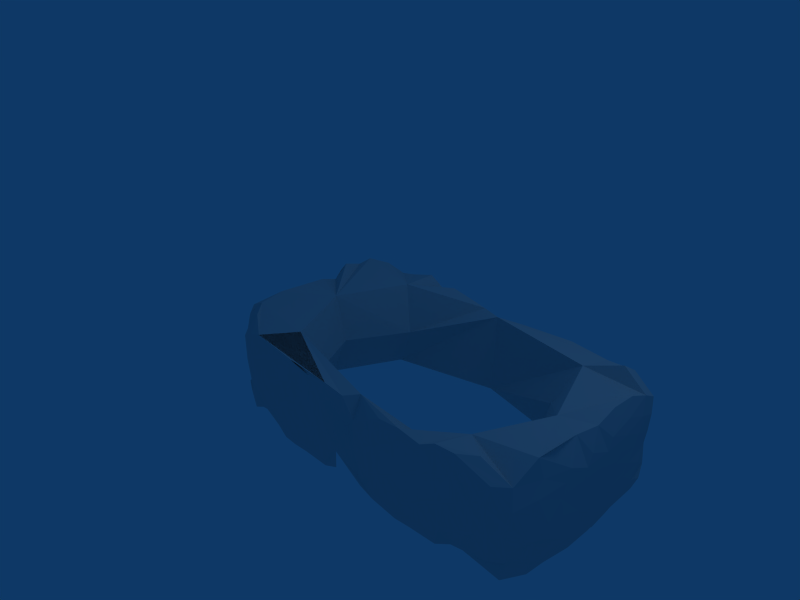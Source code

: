 # Source: boxthing.blend  (saved by Blender 2.49.2; exported with 4.5.12 LTS)
import bpy
from mathutils import Matrix  # noqa: F401  (used for matrix-valued properties, if any)

bpy.ops.wm.read_factory_settings(use_empty=True)
scene = bpy.context.scene
scene.name = 'Scene'

# ---- collections
col_collection_1 = bpy.data.collections.new('Collection 1'); scene.collection.children.link(col_collection_1)

# ---- materials (node trees are filled in below, after node groups)
mat_material = bpy.data.materials.new('Material')
mat_material.alpha_threshold = 0.0
mat_material.roughness = 0.5
mat_material.line_color = (0.0, 0.0, 0.0, 1.0)

# ---- node groups
ng_auto_smooth = bpy.data.node_groups.new('Auto Smooth', 'GeometryNodeTree')
_s = ng_auto_smooth.interface.new_socket(name='Geometry', in_out='OUTPUT', socket_type='NodeSocketGeometry')
_s = ng_auto_smooth.interface.new_socket(name='Geometry', in_out='INPUT', socket_type='NodeSocketGeometry')
_s = ng_auto_smooth.interface.new_socket(name='Angle', in_out='INPUT', socket_type='NodeSocketFloat')
_s.subtype = 'ANGLE'
_s.min_value = 0.0
_s.max_value = 3.142
ng_auto_smooth.is_modifier = True
_N = ng_auto_smooth.nodes; _L = ng_auto_smooth.links
n0 = _N.new('NodeGroupOutput'); n0.name = 'Group Output'; n0.location = (480, -100)
n1 = _N.new('NodeGroupInput'); n1.name = 'Group Input'; n1.location = (-420, -300)
n2 = _N.new('NodeGroupInput'); n2.name = 'Group Input.001'; n2.location = (-60, -100)
n3 = _N.new('GeometryNodeSetShadeSmooth'); n3.name = 'Set Shade Smooth'; n3.location = (120, -100)
n3.domain = 'EDGE'
n4 = _N.new('GeometryNodeSetShadeSmooth'); n4.name = 'Set Shade Smooth.001'; n4.location = (300, -100)
n5 = _N.new('GeometryNodeInputMeshEdgeAngle'); n5.name = 'Edge Angle'; n5.location = (-420, -220)
n6 = _N.new('GeometryNodeInputEdgeSmooth'); n6.name = 'Is Edge Smooth'; n6.location = (-60, -160)
n7 = _N.new('GeometryNodeInputShadeSmooth'); n7.name = 'Is Face Smooth'; n7.location = (-240, -340)
n8 = _N.new('FunctionNodeBooleanMath'); n8.name = 'Boolean Math'; n8.location = (-60, -220)
n9 = _N.new('FunctionNodeCompare'); n9.name = 'Compare'; n9.location = (-240, -180)
n9.operation = 'LESS_EQUAL'
_L.new(n5.outputs[0], n9.inputs[0])
_L.new(n4.outputs[0], n0.inputs[0])
_L.new(n1.outputs[1], n9.inputs[1])
_L.new(n9.outputs[0], n8.inputs[0])
_L.new(n7.outputs[0], n8.inputs[1])
_L.new(n2.outputs[0], n3.inputs[0])
_L.new(n6.outputs[0], n3.inputs[1])
_L.new(n3.outputs[0], n4.inputs[0])
_L.new(n8.outputs[0], n3.inputs[2])
n0.is_active_output = True

# ---- material node trees

# ---- world
world_world = bpy.data.worlds.new('World'); scene.world = world_world
world_world.color = (0.05656, 0.2208, 0.4)
world_world.use_sun_shadow = False
world_world.sun_shadow_jitter_overblur = 0.0
world_world.cycles.sampling_method = 'MANUAL'
world_world.cycles.sample_map_resolution = 256

# ---- cameras
cam_camera = bpy.data.cameras.new('Camera')
cam_camera.passepartout_alpha = 0.2
cam_camera.clip_end = 100.0
cam_camera.lens = 35.0
cam_camera.ortho_scale = 7.314
cam_camera.show_passepartout = False
cam_camera.show_safe_areas = True
cam_camera.dof.focus_distance = 0.0
cam_camera.dof.aperture_fstop = 128.0

# ---- lights
light_spot = bpy.data.lights.new('Spot', 'POINT')
light_spot.transmission_factor = 0.0
light_spot.cutoff_distance = 30.0
light_spot.energy = 100.0
light_spot.shadow_buffer_clip_start = 1.001
light_spot.shadow_soft_size = 1.0
light_spot.shadow_maximum_resolution = 0.006
light_spot.use_absolute_resolution = True
light_spot.cycles.use_multiple_importance_sampling = False

# ---- meshes
me_cover = bpy.data.meshes.new('cover')
me_cover.from_pydata([(-0.784, -1.375, -0.8089), (-0.6863, -1.639, -0.7664), (-0.7996, -1.136, -0.7985), (-0.7347, -1.73, -0.5007), (-0.8478, -1.248, -0.551), (-0.8393, -0.9931, -0.6729), (-0.4533, -1.841, -0.7473), (-0.8183, -1.502, -0.4179), (-0.8004, -0.719, -0.7576), (-0.8592, -1.155, -0.4093), (-0.8577, -0.8846, -0.5335), (-0.487, -1.863, -0.4861), (-0.8158, -1.534, -0.09844), (-0.8529, -1.326, -0.1621), (-0.8659, -1.058, -0.2737), (-0.2645, -1.846, -0.6566), (-0.7393, -0.4634, -0.7686), (-0.8664, -0.7827, -0.3978), (-0.8569, -0.5136, -0.5269), (-0.8584, -1.242, -0.0248), (-0.316, -1.938, -0.3622), (-0.6878, -0.2314, -0.8491), (-0.8678, -0.9665, -0.1433), (-0.869, -0.6878, -0.2682), (-0.7032, 0.01932, -0.9184), (-0.8667, -0.4103, -0.3947), (-0.8362, -1.426, 0.2278), (-0.8622, -1.157, 0.1138), (-0.7542, -1.667, 0.3024), (-0.8567, -0.1381, -0.5242), (-0.4491, -1.903, 0.04231), (0.09601, -1.865, -0.7496), (-0.8684, -0.8781, -0.01205), (-0.179, -1.965, -0.2341), (-0.8695, -0.5982, -0.1381), (0.02444, -1.967, -0.4918), (-0.8266, 0.1255, -0.6542), (-0.7002, 0.2321, -0.8768), (-0.8403, -1.357, 0.3834), (-0.8691, -0.3186, -0.2639), (0.03209, -1.592, -0.6947), (-0.78, -1.592, 0.4873), (-0.8595, -1.086, 0.262), (-0.8654, -0.04077, -0.3912), (-0.4069, -0.53, -0.7163), (-0.8662, -0.802, 0.1336), (0.3488, -1.927, -0.79), (-0.8688, -0.5192, 0.006248), (-0.2491, -1.957, 0.1505), (-0.4504, -1.899, 0.4055), (-0.8489, 0.2252, -0.5174), (-0.01909, -1.981, -0.1324), (-0.7626, -1.526, 0.6152), (0.1806, -1.979, -0.4112), (-0.8692, -0.237, -0.1205), (-0.8366, -1.053, 0.4444), (-0.8536, -0.7515, 0.3218), (-0.8665, 0.04592, -0.2531), (-0.8641, -0.4576, 0.1931), (-0.7933, 0.462, -0.5969), (-0.6458, -1.471, 0.6636), (0.5777, -1.948, -0.7721), (-0.2798, -1.897, 0.493), (-0.08175, -1.967, 0.2489), (0.1298, -1.986, -0.03129), (0.3314, -1.985, -0.3195), (-0.8677, -0.1649, 0.06521), (-0.7804, -1.046, 0.644), (-0.424, -1.7, 0.6467), (-0.524, 0.4506, -0.8439), (-0.8151, -0.7123, 0.5451), (-0.865, 0.1597, -0.07154), (-0.8513, 0.3772, -0.2444), (-0.8477, -0.4046, 0.4245), (-0.1086, -1.899, 0.5457), (0.07722, -1.969, 0.3301), (0.2762, -1.987, 0.0608), (0.4801, -1.987, -0.2296), (0.6648, -1.975, -0.5162), (0.823, -1.953, -0.749), (-0.6052, 0.6606, -0.7707), (-0.8621, -0.1124, 0.3008), (-0.7911, 0.6303, -0.3999), (-0.717, -0.6072, 0.6498), (-0.8622, 0.1769, 0.1849), (0.2464, -1.972, 0.3981), (0.4244, -1.988, 0.1492), (0.9624, -1.962, -0.6762), (0.6239, -1.989, -0.1344), (0.8145, -1.98, -0.422), (-0.8059, -0.3223, 0.5851), (-0.8203, 0.5997, -0.1719), (-0.8464, -0.04396, 0.4817), (-0.8396, 0.4465, 0.09886), (0.3611, -1.367, -0.05616), (-0.8543, 0.2333, 0.371), (0.5733, -1.988, 0.2383), (0.7624, -1.99, -0.03435), (1.199, -1.943, -0.762), (0.959, -1.984, -0.322), (-0.09091, -0.5068, -0.08166), (0.4673, -1.977, 0.4652), (-0.8145, 0.03726, 0.6086), (-0.6943, 0.8014, -0.3127), (0.1627, -1.443, 0.5209), (-0.5375, 0.8576, -0.5759), (-0.8255, 0.4837, 0.3003), (-0.7521, 0.7273, -0.04778), (0.8987, -1.989, 0.05591), (1.104, -1.984, -0.2303), (-0.3295, -0.4554, 0.5233), (-0.2935, 0.7786, -0.775), (1.386, -1.92, -0.6981), (-0.7854, 0.119, 0.699), (0.6862, -1.979, 0.5478), (1.046, -1.985, 0.1465), (-0.8013, 0.3966, 0.6075), (1.253, -1.974, -0.1378), (1.438, -1.948, -0.4161), (-0.7795, 0.6306, 0.4252), (0.08281, 0.3937, -0.6942), (-0.2701, 0.9091, -0.6866), (1.027, -1.976, 0.4793), (1.191, -1.971, 0.2363), (-0.6677, 0.823, 0.1568), (1.408, -1.945, -0.04536), (1.588, -1.959, -0.3276), (-0.5162, 0.8932, -0.1074), (1.825, -1.916, -0.7189), (-0.706, 0.5245, 0.688), (-0.0631, 0.8935, -0.8149), (1.316, -1.941, 0.2964), (-0.6893, 0.7368, 0.5446), (-0.2808, 0.9537, -0.4259), (1.744, -1.94, -0.2464), (1.919, -1.964, -0.519), (1.326, -1.97, 0.5168), (2.072, -1.948, -0.7462), (1.608, -1.897, 0.02569), (1.509, -1.622, 0.04392), (-0.4616, 0.9285, 0.1476), (2.063, -1.977, -0.4289), (-0.2872, 0.9605, -0.1091), (1.622, -1.954, 0.4678), (1.785, -1.948, 0.2101), (-0.1015, 0.9753, -0.3826), (0.1727, 0.9271, -0.8071), (-0.4292, 0.6467, 0.6606), (2.005, -1.978, -0.0457), (2.209, -1.988, -0.3249), (2.467, -1.958, -0.7781), (-0.4041, 0.9243, 0.4142), (0.3552, 0.3277, -0.09216), (2.146, -1.989, 0.05428), (1.77, -1.802, 0.4883), (-0.2604, 0.9679, 0.1839), (2.356, -1.991, -0.2312), (2.542, -1.981, -0.5175), (-0.0975, 0.9829, -0.07101), (2.701, -1.956, -0.7534), (2.095, -1.978, 0.3886), (0.06976, 0.9839, -0.33), (2.294, -1.989, 0.1477), (2.5, -1.992, -0.1347), (2.691, -1.984, -0.4224), (0.4363, 0.9392, -0.7842), (0.1013, 0.5212, 0.5256), (2.839, -1.963, -0.6777), (2.255, -1.962, 0.4751), (-0.1734, 0.9306, 0.4623), (2.431, -1.986, 0.2415), (-0.07202, 0.9755, 0.235), (0.07104, 0.9878, -0.01527), (2.637, -1.991, -0.03382), (0.2268, 0.9878, -0.267), (2.835, -1.985, -0.322), (0.3842, 0.9778, -0.5097), (3.067, -1.925, -0.7664), (2.773, -1.99, 0.0568), (2.578, -1.979, 0.5253), (2.979, -1.984, -0.2298), (0.1027, 0.9771, 0.2841), (3.148, -1.952, -0.511), (0.7152, 0.9333, -0.8156), (0.2317, 0.9886, 0.04343), (0.05828, 0.9412, 0.4867), (0.3828, 0.9895, -0.2054), (2.92, -1.989, 0.1485), (3.226, -1.848, -0.7163), (0.5359, 0.9821, -0.4522), (3.124, -1.985, -0.1349), (3.305, -1.956, -0.422), (2.89, -1.981, 0.4889), (3.101, -1.582, -0.6528), (3.059, -1.988, 0.2425), (3.407, -1.851, -0.672), (0.1979, 0.9311, 0.5726), (0.3835, 0.9886, 0.1007), (3.263, -1.987, -0.03636), (0.5384, 0.9901, -0.1443), (3.455, -1.97, -0.3255), (0.6954, 0.9839, -0.3938), (0.9582, 0.9255, -0.7982), (3.091, -1.965, 0.5991), (2.857, -1.384, -0.0508), (3.403, -1.984, 0.04463), (0.4407, 0.9747, 0.3727), (3.609, -1.962, -0.2494), (0.5416, 0.9876, 0.1582), (3.359, -1.979, 0.371), (3.768, -1.897, -0.535), (0.6944, 0.9899, -0.08269), (3.558, -1.969, 0.109), (3.336, -1.938, 0.5965), (3.825, -1.742, -0.8661), (0.8559, 0.9842, -0.3323), (3.764, -1.917, -0.203), (3.708, -1.941, 0.1622), (1.23, 0.8982, -0.7495), (0.6185, 0.9661, 0.4888), (3.154, -1.479, 0.4994), (3.927, -1.782, -0.5372), (0.8449, 0.9884, -0.02092), (3.539, -1.787, 0.5972), (3.912, -1.843, -0.1555), (1.01, 0.9843, -0.2673), (3.761, -1.884, 0.408), (1.169, 0.9707, -0.5047), (0.8273, 0.9801, 0.2879), (3.962, -1.818, -0.02109), (3.954, -1.455, -0.891), (4.039, -1.658, -0.5033), (1.555, 0.7505, -0.6892), (1.007, 0.9815, 0.04559), (3.976, -1.799, 0.161), (1.174, 0.9742, -0.2056), (4.055, -1.616, -0.2908), (3.928, -1.748, 0.4123), (1.326, 0.9671, -0.4471), (1.022, 0.9724, 0.3418), (4.078, -1.351, -0.7047), (1.182, 0.9628, 0.1074), (4.111, -1.395, -0.3271), (3.943, -1.052, -0.8859), (1.493, 0.954, -0.3995), (4.068, -1.514, 0.207), (4.107, -1.277, -0.5761), (1.752, 0.8813, -0.7644), (1.215, 0.9559, 0.389), (4.114, -1.372, -0.1418), (1.365, 0.9294, 0.1697), (3.54, -0.6361, -0.7175), (3.991, -1.451, 0.6487), (4.044, -1.419, 0.402), (4.126, -1.175, -0.4783), (3.294, -0.5618, -0.08651), (1.609, 0.9371, -0.1289), (4.13, -1.142, -0.1745), (1.553, 0.8307, 0.4178), (4.014, -0.8074, -0.9133), (4.121, -1.179, 0.05412), (1.631, 0.9186, 0.0788), (4.029, -1.21, 0.6762), (4.118, -1.134, 0.2315), (4.126, -0.8965, -0.6171), (1.999, 0.9253, -0.7707), (1.894, 0.9292, -0.4609), (3.886, -0.5587, -0.9064), (4.117, -1.049, 0.3711), (4.134, -0.8711, -0.2743), (1.786, 0.9624, 0.1032), (1.899, 0.9416, -0.1371), (3.567, -0.5733, 0.5025), (4.133, -0.8482, 0.09264), (4.107, -0.601, -0.7424), (4.0, -0.8429, 0.6148), (2.29, 0.8972, -0.8157), (2.077, 0.965, -0.4184), (4.131, -0.7755, 0.2346), (2.866, 0.3248, -0.1107), (4.133, -0.5912, -0.3935), (1.905, 0.9603, 0.3833), (4.005, -0.3356, -0.9295), (1.951, 0.9839, 0.1446), (4.121, -0.6926, 0.3676), (2.094, 0.9811, -0.09886), (4.135, -0.5669, -0.03608), (2.254, 0.9806, -0.3699), (4.134, -0.4952, 0.1052), (4.048, -0.5316, 0.5965), (4.106, -0.2821, -0.7055), (2.521, 0.9281, -0.7346), (3.145, 0.47, -0.7679), (2.257, 0.9891, -0.04096), (4.134, -0.3211, -0.3243), (4.131, -0.4112, 0.24), (2.419, 0.9847, -0.311), (2.272, 0.9896, 0.2601), (4.119, -0.3286, 0.3807), (2.593, 0.9626, -0.5774), (3.969, 0.04648, -0.9242), (2.417, 0.9908, 0.02175), (2.792, 0.9075, -0.7915), (4.134, -0.2155, -0.02348), (2.575, 0.9873, -0.2434), (2.438, 1.04, 0.1956), (4.025, -0.1987, 0.6502), (4.11, -0.008134, -0.6302), (3.055, 0.8029, -0.8322), (4.132, -0.1299, 0.1127), (3.157, 0.4881, 0.4933), (2.743, 0.9702, -0.5051), (3.656, 0.4072, -0.9215), (2.574, 0.9907, 0.08747), (4.132, -0.02187, -0.3096), (4.125, -0.04967, 0.2613), (2.729, 0.9895, -0.1706), (3.983, 0.2611, -0.8756), (4.13, 0.06209, -0.1602), (2.652, 0.983, 0.4257), (2.722, 0.9898, 0.1547), (2.892, 0.9796, -0.4274), (4.098, 0.02479, 0.4432), (3.256, 0.8271, -0.8182), (4.118, 0.203, -0.4896), (2.882, 0.9906, -0.09248), (3.715, 0.5586, -0.9006), (4.123, 0.1549, -0.01627), (4.032, 0.1293, 0.6438), (4.072, 0.3099, -0.712), (2.854, 0.9874, 0.2376), (3.042, 0.9867, -0.3447), (4.119, 0.2294, 0.1415), (3.034, 0.9902, -0.01142), (4.106, 0.3351, -0.3178), (3.325, 0.9328, -0.7382), (3.038, 0.9818, 0.3093), (3.683, 0.512, 0.7126), (4.104, 0.2949, 0.3329), (4.086, 0.4452, -0.6194), (3.197, 0.9883, -0.2644), (3.598, 0.8239, -0.8567), (3.944, 0.6113, -0.8237), (4.074, 0.4547, -0.1517), (3.198, 0.9872, 0.07104), (4.057, 0.3824, 0.5474), (3.205, 0.9588, 0.3935), (3.354, 0.9769, -0.508), (3.36, 0.9847, -0.1806), (4.078, 0.5069, 0.03163), (3.366, 0.9735, 0.1638), (3.518, 0.9717, -0.4287), (3.811, 0.8232, -0.7946), (4.074, 0.5488, 0.2282), (3.683, 0.7682, 0.5401), (3.942, 0.778, -0.6644), (3.548, 0.9311, 0.2483), (3.539, 0.9631, -0.08769), (4.037, 0.6074, 0.42), (3.696, 0.9324, -0.341), (3.907, 0.7893, -0.2756), (3.953, 0.7614, -0.03221), (3.75, 0.893, 0.01826), (3.766, 0.8699, 0.302), (3.969, 0.758, 0.1934)], [], [(251, 267, 259, 243), (312, 326, 317, 300), (312, 292, 326), (354, 310, 337), (237, 220, 223), (364, 358, 353), (300, 317, 329, 307), (260, 257, 269), (249, 257, 260, 245), (269, 264, 274, 280), (254, 264, 269, 257), (107, 106, 119, 124), (91, 82, 72), (80, 59, 82), (256, 235, 241, 250), (124, 127, 107), (94, 40, 44, 100), (44, 120, 152, 100), (152, 166, 110, 100), (110, 104, 94, 100), (251, 193, 204, 255), (204, 220, 272, 255), (272, 310, 279, 255), (279, 292, 251, 255), (185, 181, 171, 169), (196, 206, 181, 185), (151, 155, 140), (172, 171, 181, 184), (142, 140, 155, 158), (184, 186, 174, 172), (208, 206, 219, 228), (197, 181, 206, 208), (228, 233, 222, 208), (208, 211, 199, 197), (248, 250, 241, 239), (256, 250, 261), (225, 222, 233, 235), (127, 133, 121, 107), (158, 161, 145, 142), (146, 145, 161, 165), (176, 174, 186, 189), (201, 199, 211, 215), (189, 183, 165, 176), (215, 218, 202, 201), (235, 238, 227, 225), (218, 227, 238, 232), (271, 270, 283, 285), (293, 281, 297, 301), (313, 305, 320), (316, 313, 320, 325), (304, 301, 313, 316), (330, 319, 336), (350, 346, 356), (344, 336, 346, 350), (336, 344, 333, 330), (357, 350, 356, 362), (348, 344, 350, 357), (340, 333, 344, 348), (359, 357, 362, 360), (364, 361, 362, 363), (360, 362, 361), (266, 256, 271, 277), (247, 244, 265), (277, 276, 265, 266), (287, 285, 293, 296), (321, 316, 325, 331), (316, 321, 311, 304), (296, 299, 291, 287), (351, 348, 357, 359), (348, 351, 347, 340), (323, 321, 331, 335), (302, 311, 321, 323), (355, 359, 360), (352, 351, 359, 355), (335, 347, 351, 352), (37, 59, 80, 69), (24, 36, 37), (36, 50, 59, 37), (50, 72, 82, 59), (57, 71, 72, 50), (29, 43, 50, 36), (21, 29, 36, 24), (43, 57, 50), (39, 54, 57, 43), (18, 25, 29, 21), (8, 18, 21, 16), (25, 39, 43, 29), (23, 34, 39, 25), (93, 106, 107), (72, 93, 107, 91), (71, 84, 93, 72), (84, 95, 106, 93), (132, 140, 124, 119), (116, 129, 132, 119), (95, 116, 119, 106), (54, 66, 71, 57), (66, 81, 84, 71), (47, 58, 66, 54), (34, 47, 54, 39), (81, 92, 95, 84), (102, 113, 116, 95), (58, 73, 81, 66), (73, 90, 92, 81), (70, 83, 90, 73), (0, 4, 5, 2), (10, 17, 18, 8), (5, 10, 8), (17, 23, 25, 18), (14, 22, 23, 17), (4, 9, 10, 5), (9, 14, 17, 10), (7, 13, 14, 9), (4, 0, 1, 7), (3, 7, 1), (32, 45, 47, 34), (22, 32, 34, 23), (45, 56, 58, 47), (42, 55, 56, 45), (19, 27, 32, 22), (13, 19, 22, 14), (27, 42, 45, 32), (26, 38, 42, 27), (56, 70, 73, 58), (55, 67, 70, 56), (38, 52, 55, 42), (12, 26, 27, 19), (41, 52, 38), (41, 68, 60, 52), (6, 15, 11, 1), (31, 46, 53, 35), (46, 61, 65, 53), (51, 33, 35, 53), (64, 51, 53, 65), (79, 87, 89, 78), (87, 98, 99, 89), (88, 77, 78, 89), (97, 88, 89, 99), (118, 128, 126), (117, 109, 112, 118), (125, 117, 118, 126), (30, 12, 7, 20), (30, 48, 49, 28), (48, 30, 33, 51), (63, 48, 51, 64), (76, 86, 85, 75), (62, 49, 48, 63), (86, 96, 101, 85), (74, 75, 85), (86, 76, 77, 88), (96, 86, 88, 97), (108, 115, 114, 96), (115, 108, 109, 117), (123, 115, 117, 125), (138, 136, 131), (122, 114, 115, 123), (114, 101, 96), (138, 144, 143, 136), (137, 150, 149, 141), (134, 135, 141), (148, 134, 141, 149), (159, 167, 164, 157), (167, 177, 175, 164), (163, 156, 157, 164), (173, 163, 164, 175), (188, 195, 191, 182), (195, 200, 191), (190, 180, 182, 191), (198, 190, 191, 200), (216, 207, 210, 221), (144, 138, 134, 148), (153, 162, 160, 144), (162, 153, 156, 163), (170, 162, 163, 173), (178, 187, 179, 170), (168, 160, 162, 170), (154, 143, 144, 160), (168, 154, 160), (187, 194, 192, 179), (179, 168, 170), (187, 178, 180, 190), (194, 187, 190, 198), (205, 212, 209, 194), (212, 205, 207, 216), (217, 224, 229), (203, 192, 194, 209), (217, 226, 213), (234, 237, 226), (230, 221, 214), (240, 231, 221, 230), (236, 229, 224), (254, 242, 236, 246), (243, 240, 230), (259, 246, 240, 243), (274, 264, 259, 267), (264, 254, 246, 259), (234, 229, 236), (245, 234, 249), (263, 253, 245, 260), (273, 263, 260, 269), (278, 268, 263, 273), (286, 273, 269, 280), (288, 278, 273, 286), (295, 284, 278, 288), (268, 252, 253, 263), (275, 262, 252, 268), (324, 314, 307), (334, 318, 314, 324), (355, 342, 352), (355, 334, 324, 339), (360, 343, 334, 355), (294, 286, 280), (303, 288, 286, 294), (309, 295, 288, 303), (315, 298, 295, 309), (318, 303, 294, 314), (327, 309, 303, 318), (332, 315, 309, 327), (338, 322, 315, 332), (322, 298, 315), (345, 328, 322, 338), (343, 327, 318, 334), (349, 332, 327, 343), (353, 338, 332, 349), (361, 349, 343, 360), (364, 353, 349, 361), (21, 44, 16), (127, 124, 140, 142), (184, 181, 197), (228, 219, 239), (186, 184, 197, 199), (233, 228, 239, 241), (235, 233, 241), (80, 82, 103, 105), (133, 127, 142, 145), (121, 133, 145, 146), (189, 186, 199, 201), (183, 189, 201, 202), (232, 238, 244, 247), (261, 258, 270), (256, 261, 270, 271), (301, 297, 305, 313), (356, 346, 363), (362, 356, 363), (277, 271, 285, 287), (276, 277, 287, 291), (28, 41, 38, 26), (75, 63, 64, 76), (74, 62, 63, 75), (96, 97, 108), (131, 123, 125, 138), (224, 216, 221), (144, 148, 153), (170, 173, 178), (194, 198, 205), (217, 212, 216, 224), (236, 224, 221, 231), (246, 236, 231, 240), (249, 234, 236, 242), (252, 237, 253), (326, 292, 323, 341), (158, 155, 171, 172), (211, 208, 222), (105, 103, 107, 121), (165, 161, 174, 176), (218, 215, 225, 227), (285, 283, 281, 293), (325, 320, 330, 333), (299, 296, 304, 311), (335, 331, 340, 347), (33, 20, 15, 35), (77, 65, 61, 78), (109, 99, 98, 112), (134, 126, 128, 135), (156, 149, 150, 157), (180, 175, 177, 182), (207, 200, 195, 210), (213, 203, 209), (155, 151, 169, 171), (320, 305, 319, 330), (7, 9, 4), (78, 61, 79), (157, 150, 159), (182, 177, 188), (213, 209, 212, 217), (215, 211, 222, 225), (161, 158, 172, 174), (296, 293, 301, 304), (331, 325, 333, 340), (138, 125, 126, 134), (108, 97, 99, 109), (30, 20, 33), (76, 64, 65, 77), (153, 148, 149, 156), (178, 173, 175, 180), (205, 198, 200, 207), (364, 363, 354, 358), (342, 329, 317, 326), (82, 91, 107, 103), (7, 3, 1, 11), (342, 326, 341, 352), (265, 244, 256, 266), (5, 8, 16, 44), (353, 358, 345, 338), (298, 322, 328, 306), (298, 306, 289), (229, 234, 226, 217), (177, 167, 159), (52, 60, 67, 55), (110, 92, 90, 83), (129, 147, 132), (354, 363, 346, 310), (111, 120, 69, 80), (132, 147, 151, 140), (328, 345, 272), (319, 281, 258), (129, 116, 110), (110, 83, 67), (183, 202, 120), (247, 265, 232), (265, 276, 232), (291, 232, 276), (291, 302, 232), (31, 40, 46), (85, 101, 114, 74), (179, 154, 168), (220, 237, 252, 272), (252, 262, 275, 272), (223, 220, 203, 213), (136, 114, 74, 104), (289, 306, 328, 272), (345, 337, 310, 272), (346, 319, 258, 310), (219, 166, 248, 239), (92, 110, 116, 113), (129, 110, 166, 147), (67, 60, 104, 110), (69, 120, 24, 37), (24, 120, 44, 21), (111, 130, 146, 120), (202, 218, 232, 120), (292, 232, 302, 308), (44, 40, 2, 5), (1, 0, 2, 40), (46, 40, 79, 61), (188, 177, 159, 193), (159, 150, 137, 193), (230, 193, 251, 243), (267, 251, 300, 282), (300, 251, 292, 312), (169, 166, 196, 185), (195, 188, 193), (143, 154, 104, 136), (146, 165, 183, 120), (98, 40, 118, 112), (137, 128, 118, 193), (193, 118, 139), (279, 232, 292), (292, 308, 302, 323), (95, 92, 113, 102), (19, 13, 7, 12), (15, 20, 7, 11), (339, 324, 307, 329), (60, 68, 74, 104), (136, 122, 123, 131), (248, 166, 152, 258), (179, 220, 204, 154), (234, 245, 253, 237), (237, 223, 213, 226), (141, 135, 128, 137), (291, 299, 311, 302), (121, 111, 80, 105), (203, 220, 179, 192), (136, 104, 74, 122), (230, 214, 195, 193), (166, 169, 151, 147), (26, 12, 30, 28), (35, 15, 40, 31), (15, 6, 1, 40), (337, 345, 358, 354), (295, 298, 289, 284), (329, 342, 355, 339), (290, 307, 314, 294), (294, 280, 274, 290), (307, 290, 282, 300), (267, 282, 290, 274), (278, 284, 275, 268), (257, 249, 242, 254), (221, 210, 195, 214), (87, 79, 40, 98), (68, 41, 28, 49), (323, 335, 352, 341), (270, 258, 281, 283), (256, 244, 238, 235), (250, 248, 258, 261), (206, 196, 166, 219), (154, 139, 193, 204), (94, 139, 118, 40), (120, 232, 258, 152), (232, 279, 310, 258), (49, 62, 74, 68), (284, 289, 272, 275), (146, 130, 111, 121), (139, 154, 104), (94, 104, 139), (319, 346, 336), (281, 319, 297), (297, 319, 305)])
_uv = me_cover.uv_layers.new(name='UVTex')
_uv.uv.foreach_set('vector', [0.3611, 0.1176, 0.324, 0.1113, 0.3218, 0.08216, 0.3386, 0.0615, 0.3068, 0.2136, 0.2953, 0.2257, 0.282, 0.186, 0.2917, 0.1661, 0.3068, 0.2136, 0.3537, 0.2402, 0.2953, 0.2257, 0.5879, 0.5549, 0.619, 0.5011, 0.6148, 0.5562, 0.9484, 0.4331, 0.8673, 0.4094, 0.9182, 0.4061, 0.6885, 0.6027, 0.7115, 0.6181, 0.6916, 0.6232, 0.5715, 0.6737, 0.577, 0.6513, 0.594, 0.6456, 0.6017, 0.6783, 0.6694, 0.8013, 0.6459, 0.7967, 0.6363, 0.7684, 0.6487, 0.8209, 0.6459, 0.7967, 0.6694, 0.8013, 0.6843, 0.8371, 0.6363, 0.7684, 0.6009, 0.7702, 0.5887, 0.7395, 0.6247, 0.7391, 0.6145, 0.7994, 0.6009, 0.7702, 0.6363, 0.7684, 0.6459, 0.7967, 0.7124, 0.3187, 0.7497, 0.2941, 0.7615, 0.3103, 0.7322, 0.3303, 0.7008, 0.3043, 0.677, 0.3068, 0.6944, 0.2806, 0.637, 0.3101, 0.6574, 0.2884, 0.677, 0.3068, 0.1754, 0.9694, 0.1681, 0.9237, 0.2003, 0.925, 0.2064, 0.9443, 0.01432, 0.8295, 0.02385, 0.8594, 0.001778, 0.8491, 0.5095, 0.8535, 0.4435, 0.8808, 0.4415, 0.7761, 0.507, 0.7699, 0.4415, 0.7761, 0.4441, 0.6742, 0.5063, 0.6777, 0.507, 0.7699, 0.5063, 0.6777, 0.57, 0.6611, 0.5694, 0.7678, 0.507, 0.7699, 0.5694, 0.7678, 0.569, 0.864, 0.5095, 0.8535, 0.507, 0.7699, 0.7913, 0.2192, 0.8011, 0.1165, 0.8656, 0.1345, 0.8586, 0.2243, 0.8656, 0.1345, 0.919, 0.1274, 0.9163, 0.2256, 0.8586, 0.2243, 0.9163, 0.2256, 0.9208, 0.332, 0.8615, 0.3124, 0.8586, 0.2243, 0.8615, 0.3124, 0.7914, 0.3304, 0.7913, 0.2192, 0.8586, 0.2243, 0.09418, 0.8106, 0.0943, 0.8321, 0.07564, 0.8334, 0.07032, 0.8082, 0.2492, 0.823, 0.2285, 0.8479, 0.2198, 0.8125, 0.2406, 0.8082, 0.04604, 0.8083, 0.05558, 0.8347, 0.03462, 0.8343, 0.08478, 0.8619, 0.07564, 0.8334, 0.0943, 0.8321, 0.1022, 0.8593, 0.04673, 0.8641, 0.03462, 0.8343, 0.05558, 0.8347, 0.06661, 0.8641, 0.1949, 0.8256, 0.1691, 0.841, 0.1629, 0.8247, 0.189, 0.8087, 0.2064, 0.8581, 0.2285, 0.8479, 0.2403, 0.8666, 0.2194, 0.8881, 0.2006, 0.8415, 0.2198, 0.8125, 0.2285, 0.8479, 0.2064, 0.8581, 0.2194, 0.8881, 0.1942, 0.9065, 0.1876, 0.8895, 0.2064, 0.8581, 0.2064, 0.8581, 0.1814, 0.8737, 0.1752, 0.8574, 0.2006, 0.8415, 0.2293, 0.9289, 0.2064, 0.9443, 0.2003, 0.925, 0.2247, 0.9085, 0.1754, 0.9694, 0.2064, 0.9443, 0.1967, 0.9721, 0.162, 0.9065, 0.1876, 0.8895, 0.1942, 0.9065, 0.1681, 0.9237, 0.02385, 0.8594, 0.04073, 0.8966, 0.03646, 0.9237, 0.001778, 0.8491, 0.06661, 0.8641, 0.07804, 0.8941, 0.05967, 0.8959, 0.04673, 0.8641, 0.07855, 0.9453, 0.05967, 0.8959, 0.07804, 0.8941, 0.1056, 0.9485, 0.1377, 0.8408, 0.1629, 0.8247, 0.1691, 0.841, 0.1434, 0.8567, 0.1493, 0.8735, 0.1752, 0.8574, 0.1814, 0.8737, 0.1555, 0.8903, 0.1434, 0.8567, 0.1056, 0.8752, 0.1092, 0.8461, 0.1377, 0.8408, 0.1555, 0.8903, 0.1117, 0.9291, 0.1071, 0.9006, 0.1493, 0.8735, 0.1681, 0.9237, 0.143, 0.9393, 0.1373, 0.9228, 0.162, 0.9065, 0.1117, 0.9291, 0.1373, 0.9228, 0.143, 0.9393, 0.117, 0.9637, 0.3406, 0.7025, 0.365, 0.6898, 0.37, 0.7068, 0.3454, 0.7226, 0.352, 0.7394, 0.3943, 0.7013, 0.383, 0.7399, 0.359, 0.7559, 0.3664, 0.772, 0.3772, 0.7573, 0.3738, 0.7872, 0.3404, 0.7892, 0.3664, 0.772, 0.3738, 0.7872, 0.349, 0.8048, 0.3323, 0.7733, 0.359, 0.7559, 0.3664, 0.772, 0.3404, 0.7892, 0.3828, 0.8008, 0.4015, 0.779, 0.3909, 0.8198, 0.377, 0.8545, 0.4001, 0.8369, 0.3862, 0.8733, 0.3669, 0.8372, 0.3909, 0.8198, 0.4001, 0.8369, 0.377, 0.8545, 0.3909, 0.8198, 0.3669, 0.8372, 0.3578, 0.8204, 0.3828, 0.8008, 0.3517, 0.8734, 0.377, 0.8545, 0.3862, 0.8733, 0.3631, 0.8954, 0.3416, 0.855, 0.3669, 0.8372, 0.377, 0.8545, 0.3517, 0.8734, 0.3324, 0.8383, 0.3578, 0.8204, 0.3669, 0.8372, 0.3416, 0.855, 0.3261, 0.8909, 0.3517, 0.8734, 0.3631, 0.8954, 0.333, 0.9132, 0.3814, 0.9181, 0.3582, 0.9172, 0.3631, 0.8954, 0.3923, 0.8962, 0.333, 0.9132, 0.3631, 0.8954, 0.3582, 0.9172, 0.3072, 0.7033, 0.3404, 0.6723, 0.3406, 0.7025, 0.3124, 0.7221, 0.2752, 0.6897, 0.3122, 0.6611, 0.2756, 0.7153, 0.3124, 0.7221, 0.272, 0.7459, 0.2756, 0.7153, 0.3072, 0.7033, 0.3181, 0.7403, 0.3454, 0.7226, 0.352, 0.7394, 0.3247, 0.7573, 0.3144, 0.8071, 0.3404, 0.7892, 0.349, 0.8048, 0.3235, 0.8224, 0.3404, 0.7892, 0.3144, 0.8071, 0.3059, 0.7918, 0.3323, 0.7733, 0.3247, 0.7573, 0.2979, 0.7765, 0.2813, 0.7696, 0.3181, 0.7403, 0.3166, 0.8724, 0.3416, 0.855, 0.3517, 0.8734, 0.3261, 0.8909, 0.3416, 0.855, 0.3166, 0.8724, 0.3078, 0.8556, 0.3324, 0.8383, 0.2749, 0.8471, 0.3144, 0.8071, 0.3235, 0.8224, 0.2838, 0.8535, 0.2763, 0.7982, 0.3059, 0.7918, 0.3144, 0.8071, 0.2749, 0.8471, 0.2931, 0.9183, 0.3261, 0.8909, 0.333, 0.9132, 0.2794, 0.9049, 0.3166, 0.8724, 0.3261, 0.8909, 0.2931, 0.9183, 0.2838, 0.8535, 0.3078, 0.8556, 0.3166, 0.8724, 0.2794, 0.9049, 0.6284, 0.2642, 0.6574, 0.2884, 0.637, 0.3101, 0.6293, 0.2887, 0.6249, 0.2419, 0.6529, 0.2529, 0.6284, 0.2642, 0.6529, 0.2529, 0.6669, 0.2636, 0.6574, 0.2884, 0.6284, 0.2642, 0.6669, 0.2636, 0.6944, 0.2806, 0.677, 0.3068, 0.6574, 0.2884, 0.6947, 0.2459, 0.713, 0.2585, 0.6944, 0.2806, 0.6669, 0.2636, 0.6674, 0.2258, 0.6808, 0.2363, 0.6669, 0.2636, 0.6529, 0.2529, 0.6326, 0.2163, 0.6674, 0.2258, 0.6529, 0.2529, 0.6249, 0.2419, 0.6808, 0.2363, 0.6947, 0.2459, 0.6669, 0.2636, 0.6948, 0.2079, 0.7092, 0.217, 0.6947, 0.2459, 0.6808, 0.2363, 0.6683, 0.1867, 0.6816, 0.1979, 0.6674, 0.2258, 0.6326, 0.2163, 0.6447, 0.1649, 0.6683, 0.1867, 0.6326, 0.2163, 0.6421, 0.192, 0.6816, 0.1979, 0.6948, 0.2079, 0.6808, 0.2363, 0.6674, 0.2258, 0.6955, 0.1695, 0.7086, 0.1794, 0.6948, 0.2079, 0.6816, 0.1979, 0.7293, 0.2893, 0.7497, 0.2941, 0.7124, 0.3187, 0.6944, 0.2806, 0.7293, 0.2893, 0.7124, 0.3187, 0.7008, 0.3043, 0.713, 0.2585, 0.7392, 0.2614, 0.7293, 0.2893, 0.6944, 0.2806, 0.7392, 0.2614, 0.758, 0.2681, 0.7497, 0.2941, 0.7293, 0.2893, 0.5007, 0.2543, 0.5069, 0.3006, 0.4878, 0.2923, 0.4877, 0.263, 0.7812, 0.2866, 0.7881, 0.3011, 0.7725, 0.3227, 0.7615, 0.3103, 0.758, 0.2681, 0.7812, 0.2866, 0.7615, 0.3103, 0.7497, 0.2941, 0.7092, 0.217, 0.728, 0.2253, 0.713, 0.2585, 0.6947, 0.2459, 0.728, 0.2253, 0.752, 0.2318, 0.7392, 0.2614, 0.713, 0.2585, 0.7231, 0.1882, 0.7421, 0.1954, 0.728, 0.2253, 0.7092, 0.217, 0.7086, 0.1794, 0.7231, 0.1882, 0.7092, 0.217, 0.6948, 0.2079, 0.752, 0.2318, 0.7702, 0.2398, 0.758, 0.2681, 0.7392, 0.2614, 0.7826, 0.2491, 0.7913, 0.2582, 0.7812, 0.2866, 0.758, 0.2681, 0.7421, 0.1954, 0.7654, 0.202, 0.752, 0.2318, 0.728, 0.2253, 0.7654, 0.202, 0.7812, 0.2117, 0.7702, 0.2398, 0.752, 0.2318, 0.7785, 0.1708, 0.7878, 0.1831, 0.7812, 0.2117, 0.7654, 0.202, 0.6414, 0.09657, 0.6681, 0.1103, 0.6547, 0.1364, 0.6418, 0.1214, 0.6688, 0.1481, 0.6825, 0.1591, 0.6683, 0.1867, 0.6447, 0.1649, 0.6547, 0.1364, 0.6688, 0.1481, 0.6447, 0.1649, 0.6825, 0.1591, 0.6955, 0.1695, 0.6816, 0.1979, 0.6683, 0.1867, 0.6961, 0.131, 0.7092, 0.1411, 0.6955, 0.1695, 0.6825, 0.1591, 0.6681, 0.1103, 0.6824, 0.1204, 0.6688, 0.1481, 0.6547, 0.1364, 0.6824, 0.1204, 0.6961, 0.131, 0.6825, 0.1591, 0.6688, 0.1481, 0.6822, 0.08465, 0.7083, 0.1038, 0.6961, 0.131, 0.6824, 0.1204, 0.6681, 0.1103, 0.6414, 0.09657, 0.6455, 0.0702, 0.6822, 0.08465, 0.6736, 0.06144, 0.6822, 0.08465, 0.6455, 0.0702, 0.7224, 0.1508, 0.7371, 0.1593, 0.7231, 0.1882, 0.7086, 0.1794, 0.7092, 0.1411, 0.7224, 0.1508, 0.7086, 0.1794, 0.6955, 0.1695, 0.7371, 0.1593, 0.7561, 0.1655, 0.7421, 0.1954, 0.7231, 0.1882, 0.7511, 0.1304, 0.7694, 0.1348, 0.7561, 0.1655, 0.7371, 0.1593, 0.7221, 0.113, 0.7361, 0.1224, 0.7224, 0.1508, 0.7092, 0.1411, 0.7083, 0.1038, 0.7221, 0.113, 0.7092, 0.1411, 0.6961, 0.131, 0.7361, 0.1224, 0.7511, 0.1304, 0.7371, 0.1593, 0.7224, 0.1508, 0.7484, 0.09512, 0.7642, 0.1029, 0.7511, 0.1304, 0.7361, 0.1224, 0.7561, 0.1655, 0.7785, 0.1708, 0.7654, 0.202, 0.7421, 0.1954, 0.7694, 0.1348, 0.7893, 0.1369, 0.7785, 0.1708, 0.7561, 0.1655, 0.7642, 0.1029, 0.7877, 0.08703, 0.7694, 0.1348, 0.7511, 0.1304, 0.7151, 0.08275, 0.7484, 0.09512, 0.7361, 0.1224, 0.7221, 0.113, 0.7749, 0.07943, 0.7877, 0.08703, 0.7642, 0.1029, 0.3561, 0.3333, 0.3945, 0.3376, 0.3641, 0.3501, 0.3552, 0.3401, 0.8214, 0.332, 0.8428, 0.3347, 0.827, 0.3589, 0.7963, 0.3386, 0.003621, 0.3971, 6.959e-06, 0.3701, 0.03868, 0.3879, 0.03002, 0.4041, 6.959e-06, 0.3701, 0.002361, 0.3462, 0.04847, 0.3724, 0.03868, 0.3879, 0.06697, 0.4093, 0.05614, 0.4259, 0.03002, 0.4041, 0.03868, 0.3879, 0.07773, 0.394, 0.06697, 0.4093, 0.03868, 0.3879, 0.04847, 0.3724, 0.005295, 0.3206, 0.01311, 0.3062, 0.03898, 0.322, 0.02894, 0.3374, 0.01311, 0.3062, 0.004803, 0.2816, 0.04962, 0.3071, 0.03898, 0.322, 0.06821, 0.3424, 0.05807, 0.3571, 0.02894, 0.3374, 0.03898, 0.322, 0.07884, 0.3282, 0.06821, 0.3424, 0.03898, 0.322, 0.04962, 0.3071, 0.041, 0.2575, 0.01065, 0.2169, 0.05046, 0.242, 0.06928, 0.2771, 0.0594, 0.2922, 0.01182, 0.2625, 0.041, 0.2575, 0.07916, 0.2615, 0.06928, 0.2771, 0.041, 0.2575, 0.05046, 0.242, 0.8484, 0.4099, 0.8047, 0.4094, 0.7937, 0.378, 0.8484, 0.3653, 0.08404, 0.4552, 0.09563, 0.4341, 0.1215, 0.4562, 0.1102, 0.4899, 0.09563, 0.4341, 0.08404, 0.4552, 0.05614, 0.4259, 0.06697, 0.4093, 0.1061, 0.4168, 0.09563, 0.4341, 0.06697, 0.4093, 0.07773, 0.394, 0.08756, 0.379, 0.097, 0.3638, 0.1223, 0.383, 0.1149, 0.4005, 0.1309, 0.4387, 0.1215, 0.4562, 0.09563, 0.4341, 0.1061, 0.4168, 0.097, 0.3638, 0.1065, 0.3485, 0.1297, 0.3601, 0.1223, 0.383, 0.1367, 0.421, 0.1149, 0.4005, 0.1223, 0.383, 0.097, 0.3638, 0.08756, 0.379, 0.05807, 0.3571, 0.06821, 0.3424, 0.1065, 0.3485, 0.097, 0.3638, 0.06821, 0.3424, 0.07884, 0.3282, 0.08845, 0.3142, 0.09812, 0.2991, 0.1387, 0.3375, 0.1065, 0.3485, 0.09812, 0.2991, 0.08845, 0.3142, 0.0594, 0.2922, 0.06928, 0.2771, 0.1077, 0.2844, 0.09812, 0.2991, 0.06928, 0.2771, 0.07916, 0.2615, 0.08694, 0.2413, 0.1369, 0.271, 0.1142, 0.2718, 0.1324, 0.3019, 0.1387, 0.3375, 0.09812, 0.2991, 0.1077, 0.2844, 0.5654, 0.02605, 0.5413, 0.02612, 0.5432, 0.0, 0.08694, 0.2413, 0.1063, 0.2228, 0.1325, 0.2403, 0.1369, 0.271, 0.008382, 0.1908, 0.005986, 0.1496, 0.05213, 0.1771, 0.04108, 0.1921, 0.05919, 0.2261, 0.03147, 0.2071, 0.04108, 0.1921, 0.08046, 0.199, 0.05919, 0.2261, 0.04108, 0.1921, 0.05213, 0.1771, 0.00906, 0.1253, 0.01716, 0.1111, 0.04316, 0.1268, 0.03301, 0.1421, 0.01716, 0.1111, 0.008548, 0.08752, 0.05383, 0.112, 0.04316, 0.1268, 0.07239, 0.1473, 0.06212, 0.162, 0.03301, 0.1421, 0.04316, 0.1268, 0.0831, 0.1333, 0.07239, 0.1473, 0.04316, 0.1268, 0.05383, 0.112, 0.01408, 0.07192, 0.01906, 0.0531, 0.04458, 0.06328, 0.03505, 0.07941, 0.01906, 0.0531, 0.05486, 0.04766, 0.04458, 0.06328, 0.07377, 0.08246, 0.06367, 0.09727, 0.03505, 0.07941, 0.04458, 0.06328, 0.08424, 0.06821, 0.07377, 0.08246, 0.04458, 0.06328, 0.05486, 0.04766, 0.0682, 0.01635, 0.06306, 0.03192, 0.03398, 0.01543, 0.03413, 0.0, 0.1063, 0.2228, 0.08694, 0.2413, 0.05919, 0.2261, 0.08046, 0.199, 0.09108, 0.1845, 0.101, 0.1693, 0.1254, 0.1906, 0.1063, 0.2228, 0.101, 0.1693, 0.09108, 0.1845, 0.06212, 0.162, 0.07239, 0.1473, 0.111, 0.1553, 0.101, 0.1693, 0.07239, 0.1473, 0.0831, 0.1333, 0.09275, 0.1193, 0.1025, 0.1042, 0.1406, 0.1407, 0.111, 0.1553, 0.1347, 0.1744, 0.1254, 0.1906, 0.101, 0.1693, 0.111, 0.1553, 0.135, 0.2264, 0.1325, 0.2403, 0.1063, 0.2228, 0.1254, 0.1906, 0.1347, 0.1744, 0.135, 0.2264, 0.1254, 0.1906, 0.1025, 0.1042, 0.1125, 0.09, 0.1376, 0.1082, 0.1406, 0.1407, 0.6249, 0.0144, 0.5952, 0.03071, 0.5952, 0.0, 0.1025, 0.1042, 0.09275, 0.1193, 0.06367, 0.09727, 0.07377, 0.08246, 0.1125, 0.09, 0.1025, 0.1042, 0.07377, 0.08246, 0.08424, 0.06821, 0.09291, 0.05385, 0.09989, 0.03796, 0.1265, 0.05919, 0.1125, 0.09, 0.09989, 0.03796, 0.09291, 0.05385, 0.06306, 0.03192, 0.0682, 0.01635, 0.5444, 0.3686, 0.5573, 0.332, 0.5649, 0.3448, 0.1494, 0.08768, 0.1376, 0.1082, 0.1125, 0.09, 0.1265, 0.05919, 0.1057, 0.02282, 0.1312, 0.01841, 0.1497, 0.06251, 0.57, 0.3632, 0.5699, 0.39, 0.5544, 0.3928, 0.5711, 0.8296, 0.6068, 0.8648, 0.5729, 0.8611, 0.5907, 0.8178, 0.6107, 0.8506, 0.6068, 0.8648, 0.5711, 0.8296, 0.6327, 0.8466, 0.6599, 0.8694, 0.646, 0.8722, 0.6145, 0.7994, 0.6295, 0.8229, 0.6327, 0.8466, 0.6041, 0.8101, 0.5727, 0.788, 0.5907, 0.8178, 0.5711, 0.8296, 0.5705, 0.7617, 0.6041, 0.8101, 0.5907, 0.8178, 0.5727, 0.788, 0.5887, 0.7395, 0.6009, 0.7702, 0.5705, 0.7617, 0.5717, 0.7375, 0.6009, 0.7702, 0.6145, 0.7994, 0.6041, 0.8101, 0.5705, 0.7617, 0.6788, 0.8677, 0.6599, 0.8694, 0.6327, 0.8466, 0.6843, 0.8371, 0.6788, 0.8677, 0.6487, 0.8209, 0.6878, 0.7971, 0.7046, 0.828, 0.6843, 0.8371, 0.6694, 0.8013, 0.6742, 0.767, 0.6878, 0.7971, 0.6694, 0.8013, 0.6363, 0.7684, 0.689, 0.7598, 0.7024, 0.7887, 0.6878, 0.7971, 0.6742, 0.767, 0.6616, 0.7374, 0.6742, 0.767, 0.6363, 0.7684, 0.6247, 0.7391, 0.6763, 0.7304, 0.689, 0.7598, 0.6742, 0.767, 0.6616, 0.7374, 0.6904, 0.722, 0.7029, 0.7517, 0.689, 0.7598, 0.6763, 0.7304, 0.7024, 0.7887, 0.7299, 0.8327, 0.7046, 0.828, 0.6878, 0.7971, 0.7279, 0.7694, 0.7334, 0.8073, 0.7299, 0.8327, 0.7024, 0.7887, 0.6167, 0.6567, 0.6347, 0.6803, 0.6017, 0.6783, 0.6348, 0.6436, 0.6504, 0.672, 0.6347, 0.6803, 0.6167, 0.6567, 0.2837, 0.0, 0.2837, 0.02399, 0.272, 0.007281, 0.6, 0.5988, 0.6348, 0.6436, 0.6167, 0.6567, 0.6039, 0.6316, 0.6401, 0.5991, 0.6522, 0.632, 0.6348, 0.6436, 0.6, 0.5988, 0.6325, 0.7112, 0.6616, 0.7374, 0.6247, 0.7391, 0.6638, 0.701, 0.6763, 0.7304, 0.6616, 0.7374, 0.6325, 0.7112, 0.678, 0.6925, 0.6904, 0.722, 0.6763, 0.7304, 0.6638, 0.701, 0.6935, 0.6847, 0.7051, 0.714, 0.6904, 0.722, 0.678, 0.6925, 0.6504, 0.672, 0.6638, 0.701, 0.6325, 0.7112, 0.6347, 0.6803, 0.6654, 0.6628, 0.678, 0.6925, 0.6638, 0.701, 0.6504, 0.672, 0.6819, 0.6555, 0.6935, 0.6847, 0.678, 0.6925, 0.6654, 0.6628, 0.7018, 0.6494, 0.7124, 0.6778, 0.6935, 0.6847, 0.6819, 0.6555, 0.7124, 0.6778, 0.7051, 0.714, 0.6935, 0.6847, 0.7241, 0.6415, 0.7334, 0.6683, 0.7124, 0.6778, 0.7018, 0.6494, 0.6522, 0.632, 0.6654, 0.6628, 0.6504, 0.672, 0.6348, 0.6436, 0.6712, 0.627, 0.6819, 0.6555, 0.6654, 0.6628, 0.6522, 0.632, 0.6916, 0.6232, 0.7018, 0.6494, 0.6819, 0.6555, 0.6712, 0.627, 0.6652, 0.602, 0.6712, 0.627, 0.6522, 0.632, 0.6401, 0.5991, 0.6885, 0.6027, 0.6916, 0.6232, 0.6712, 0.627, 0.6652, 0.602, 0.9451, 0.7657, 0.915, 0.7356, 0.9493, 0.7408, 0.02385, 0.8594, 0.01432, 0.8295, 0.03462, 0.8343, 0.04673, 0.8641, 0.1949, 0.8256, 0.2198, 0.8125, 0.2006, 0.8415, 0.2194, 0.8881, 0.2403, 0.8666, 0.2247, 0.9085, 0.1691, 0.841, 0.1949, 0.8256, 0.2006, 0.8415, 0.1752, 0.8574, 0.1942, 0.9065, 0.2194, 0.8881, 0.2247, 0.9085, 0.2003, 0.925, 0.1681, 0.9237, 0.1942, 0.9065, 0.2003, 0.925, 0.637, 0.3101, 0.677, 0.3068, 0.6844, 0.3258, 0.6556, 0.332, 0.04073, 0.8966, 0.02385, 0.8594, 0.04673, 0.8641, 0.05967, 0.8959, 0.03646, 0.9237, 0.04073, 0.8966, 0.05967, 0.8959, 0.07855, 0.9453, 0.1434, 0.8567, 0.1691, 0.841, 0.1752, 0.8574, 0.1493, 0.8735, 0.1056, 0.8752, 0.1434, 0.8567, 0.1493, 0.8735, 0.1071, 0.9006, 0.117, 0.9637, 0.143, 0.9393, 0.1477, 0.9569, 0.1095, 0.9837, 0.3618, 0.674, 0.3961, 0.6649, 0.365, 0.6898, 0.3404, 0.6723, 0.3618, 0.674, 0.365, 0.6898, 0.3406, 0.7025, 0.359, 0.7559, 0.383, 0.7399, 0.3772, 0.7573, 0.3664, 0.772, 0.3862, 0.8733, 0.4001, 0.8369, 0.3923, 0.8962, 0.3631, 0.8954, 0.3862, 0.8733, 0.3923, 0.8962, 0.3124, 0.7221, 0.3406, 0.7025, 0.3454, 0.7226, 0.3181, 0.7403, 0.272, 0.7459, 0.3124, 0.7221, 0.3181, 0.7403, 0.2813, 0.7696, 0.756, 0.07109, 0.7749, 0.07943, 0.7642, 0.1029, 0.7484, 0.09512, 0.1149, 0.4005, 0.1061, 0.4168, 0.07773, 0.394, 0.08756, 0.379, 0.1367, 0.421, 0.1309, 0.4387, 0.1061, 0.4168, 0.1149, 0.4005, 0.1065, 0.3485, 0.07884, 0.3282, 0.08845, 0.3142, 0.1142, 0.2718, 0.1077, 0.2844, 0.07916, 0.2615, 0.08694, 0.2413, 0.07345, 0.001824, 0.0682, 0.01635, 0.03413, 0.0, 0.1063, 0.2228, 0.08046, 0.199, 0.09108, 0.1845, 0.111, 0.1553, 0.0831, 0.1333, 0.09275, 0.1193, 0.1125, 0.09, 0.08424, 0.06821, 0.09291, 0.05385, 0.1057, 0.02282, 0.09989, 0.03796, 0.0682, 0.01635, 0.07345, 0.001824, 0.6327, 0.8466, 0.646, 0.8722, 0.6068, 0.8648, 0.6107, 0.8506, 0.6041, 0.8101, 0.6327, 0.8466, 0.6107, 0.8506, 0.5907, 0.8178, 0.6487, 0.8209, 0.6788, 0.8677, 0.6327, 0.8466, 0.6295, 0.8229, 0.7299, 0.8327, 0.7048, 0.8637, 0.7046, 0.828, 0.2953, 0.2257, 0.3537, 0.2402, 0.3284, 0.27, 0.296, 0.2558, 0.06661, 0.8641, 0.05558, 0.8347, 0.07564, 0.8334, 0.08478, 0.8619, 0.1814, 0.8737, 0.2064, 0.8581, 0.1876, 0.8895, 0.01195, 0.907, 0.001829, 0.877, 0.001778, 0.8491, 0.03646, 0.9237, 0.1092, 0.8461, 0.1566, 0.8082, 0.1629, 0.8247, 0.1377, 0.8408, 0.1117, 0.9291, 0.1555, 0.8903, 0.162, 0.9065, 0.1373, 0.9228, 0.3454, 0.7226, 0.37, 0.7068, 0.3943, 0.7013, 0.352, 0.7394, 0.349, 0.8048, 0.3738, 0.7872, 0.3828, 0.8008, 0.3578, 0.8204, 0.2979, 0.7765, 0.3247, 0.7573, 0.3323, 0.7733, 0.3059, 0.7918, 0.2838, 0.8535, 0.3235, 0.8224, 0.3324, 0.8383, 0.3078, 0.8556, 0.05614, 0.4259, 0.04263, 0.4401, 0.0124, 0.435, 0.03002, 0.4041, 0.05807, 0.3571, 0.04847, 0.3724, 0.002361, 0.3462, 0.02894, 0.3374, 0.0594, 0.2922, 0.04962, 0.3071, 0.004803, 0.2816, 0.01182, 0.2625, 0.05919, 0.2261, 0.05046, 0.242, 0.01065, 0.2169, 0.03147, 0.2071, 0.06212, 0.162, 0.05213, 0.1771, 0.005986, 0.1496, 0.03301, 0.1421, 0.06367, 0.09727, 0.05383, 0.112, 0.008548, 0.08752, 0.03505, 0.07941, 0.06306, 0.03192, 0.05486, 0.04766, 0.01906, 0.0531, 0.03398, 0.01543, 0.1497, 0.06251, 0.1494, 0.08768, 0.1265, 0.05919, 0.05558, 0.8347, 0.04604, 0.8083, 0.07032, 0.8082, 0.07564, 0.8334, 0.3738, 0.7872, 0.3772, 0.7573, 0.4015, 0.779, 0.3828, 0.8008, 0.6822, 0.08465, 0.6824, 0.1204, 0.6681, 0.1103, 0.02894, 0.3374, 0.002361, 0.3462, 0.005295, 0.3206, 0.03301, 0.1421, 0.005986, 0.1496, 0.00906, 0.1253, 0.03505, 0.07941, 0.008548, 0.08752, 0.01408, 0.07192, 0.1497, 0.06251, 0.1265, 0.05919, 0.09989, 0.03796, 0.1057, 0.02282, 0.1555, 0.8903, 0.1814, 0.8737, 0.1876, 0.8895, 0.162, 0.9065, 0.07804, 0.8941, 0.06661, 0.8641, 0.08478, 0.8619, 0.0952, 0.891, 0.3247, 0.7573, 0.352, 0.7394, 0.359, 0.7559, 0.3323, 0.7733, 0.3235, 0.8224, 0.349, 0.8048, 0.3578, 0.8204, 0.3324, 0.8383, 0.08694, 0.2413, 0.07916, 0.2615, 0.05046, 0.242, 0.05919, 0.2261, 0.08845, 0.3142, 0.07884, 0.3282, 0.04962, 0.3071, 0.0594, 0.2922, 0.08404, 0.4552, 0.04263, 0.4401, 0.05614, 0.4259, 0.08756, 0.379, 0.07773, 0.394, 0.04847, 0.3724, 0.05807, 0.3571, 0.09108, 0.1845, 0.08046, 0.199, 0.05213, 0.1771, 0.06212, 0.162, 0.09275, 0.1193, 0.0831, 0.1333, 0.05383, 0.112, 0.06367, 0.09727, 0.09291, 0.05385, 0.08424, 0.06821, 0.05486, 0.04766, 0.06306, 0.03192, 0.4064, 0.2619, 0.4103, 0.2377, 0.4304, 0.2218, 0.4304, 0.2616, 0.272, 0.2211, 0.2726, 0.1866, 0.282, 0.186, 0.2953, 0.2257, 0.677, 0.3068, 0.7008, 0.3043, 0.7124, 0.3187, 0.6844, 0.3258, 0.7937, 0.378, 0.8012, 0.3662, 0.7963, 0.3386, 0.827, 0.3589, 0.272, 0.2211, 0.2953, 0.2257, 0.296, 0.2558, 0.2762, 0.2469, 0.2756, 0.7153, 0.3122, 0.6611, 0.3404, 0.6723, 0.3072, 0.7033, 0.9568, 0.6845, 0.9541, 0.7137, 0.9493, 0.7408, 0.915, 0.7356, 0.6916, 0.6232, 0.7115, 0.6181, 0.7241, 0.6415, 0.7018, 0.6494, 0.7051, 0.714, 0.7124, 0.6778, 0.7334, 0.6683, 0.7332, 0.7024, 0.7051, 0.714, 0.7332, 0.7024, 0.7268, 0.7365, 0.5649, 0.3448, 0.57, 0.3632, 0.5544, 0.3928, 0.5444, 0.3686, 0.008548, 0.08752, 0.01716, 0.1111, 0.00906, 0.1253, 0.7877, 0.08703, 0.7913, 0.094, 0.7893, 0.1369, 0.7694, 0.1348, 0.3516, 0.4609, 0.2857, 0.4786, 0.3012, 0.4535, 0.3216, 0.4298, 0.5377, 0.00611, 0.5162, 0.029, 0.5162, 0.0, 0.5879, 0.5549, 0.5764, 0.5628, 0.57, 0.5039, 0.619, 0.5011, 0.911, 0.8729, 0.8703, 0.8346, 0.9324, 0.8377, 0.9424, 0.8587, 0.5007, 0.2543, 0.5302, 0.2536, 0.5226, 0.277, 0.5069, 0.3006, 0.6525, 0.5943, 0.6261, 0.5956, 0.7265, 0.5486, 0.57, 0.4461, 0.5755, 0.3682, 0.5905, 0.332, 0.2758, 0.5384, 0.272, 0.5224, 0.3516, 0.4609, 0.3516, 0.4609, 0.3216, 0.4298, 0.3338, 0.3852, 0.9608, 0.466, 0.9676, 0.4416, 1.0, 0.544, 0.4986, 0.05557, 0.4993, 0.02938, 0.5079, 0.07889, 0.4993, 0.02938, 0.508, 0.0, 0.5079, 0.07889, 0.2815, 0.332, 0.2813, 0.4308, 0.272, 0.3553, 0.3946, 0.3097, 0.3694, 0.2967, 0.4936, 0.332, 0.5393, 0.4051, 0.5168, 0.423, 0.5343, 0.3782, 0.1223, 0.383, 0.1297, 0.3601, 0.1387, 0.3375, 0.1367, 0.421, 0.3048, 0.08646, 0.3049, 0.0, 0.3102, 0.05297, 0.8673, 0.4094, 0.9484, 0.4331, 0.9366, 0.4618, 0.8484, 0.5116, 0.9366, 0.4618, 0.9256, 0.4847, 0.9013, 0.5145, 0.8484, 0.5116, 0.9182, 0.4061, 0.8673, 0.4094, 0.8911, 0.3639, 0.9101, 0.381, 0.2179, 0.0, 0.2459, 0.06062, 0.272, 0.1397, 0.2175, 0.1334, 0.7204, 0.5988, 0.6863, 0.5949, 0.6525, 0.5943, 0.7265, 0.5486, 0.6261, 0.5956, 0.6148, 0.5562, 0.619, 0.5011, 0.7265, 0.5486, 0.57, 0.5039, 0.57, 0.4461, 0.5905, 0.332, 0.619, 0.5011, 0.3822, 0.6368, 0.3518, 0.5724, 0.4387, 0.6611, 0.4197, 0.6546, 0.2857, 0.4786, 0.3516, 0.4609, 0.272, 0.5224, 0.2852, 0.4963, 0.2758, 0.5384, 0.3516, 0.4609, 0.3518, 0.5724, 0.2968, 0.5618, 0.3338, 0.3852, 0.3641, 0.3501, 0.439, 0.3871, 0.3516, 0.4609, 0.9324, 0.8377, 0.8703, 0.8346, 0.9479, 0.792, 0.9491, 0.814, 0.9479, 0.792, 0.8703, 0.8346, 0.915, 0.7356, 0.9451, 0.7657, 0.911, 0.8729, 0.8878, 0.8864, 0.8638, 0.8913, 0.8703, 0.8346, 0.9676, 0.4416, 0.9771, 0.415, 1.0, 0.386, 1.0, 0.544, 0.3537, 0.2402, 0.4936, 0.332, 0.3694, 0.2967, 0.3484, 0.276, 0.915, 0.7356, 0.8635, 0.6273, 0.9513, 0.6705, 0.9568, 0.6845, 0.9367, 0.6186, 0.9482, 0.6457, 0.9513, 0.6705, 0.8635, 0.6273, 0.5343, 0.3782, 0.5168, 0.423, 0.517, 0.332, 0.5267, 0.3556, 0.4396, 0.01397, 0.4574, 0.01319, 0.4934, 0.02517, 0.4411, 0.04447, 0.7128, 0.3838, 0.7049, 0.4067, 0.6905, 0.4455, 0.6905, 0.332, 0.3537, 0.02231, 0.4411, 0.04447, 0.3611, 0.1176, 0.3386, 0.0615, 0.324, 0.1113, 0.3611, 0.1176, 0.2917, 0.1661, 0.3036, 0.1279, 0.2917, 0.1661, 0.3611, 0.1176, 0.3537, 0.2402, 0.3068, 0.2136, 0.3088, 0.6002, 0.3518, 0.5724, 0.3441, 0.6155, 0.3303, 0.6108, 0.4228, 0.006131, 0.4396, 0.01397, 0.4411, 0.04447, 0.588, 0.1603, 0.5695, 0.1721, 0.5697, 0.0, 0.5964, 0.1306, 0.9484, 0.5212, 0.9536, 0.4943, 0.9608, 0.466, 1.0, 0.544, 0.004187, 0.6133, 0.0, 0.4899, 0.04216, 0.6345, 0.0128, 0.6319, 0.015, 0.7038, 0.01531, 0.6777, 0.04216, 0.6345, 0.03676, 0.8082, 0.03676, 0.8082, 0.04216, 0.6345, 0.09123, 0.6357, 0.8007, 0.6272, 0.7395, 0.7671, 0.7334, 0.5988, 0.3537, 0.2402, 0.3484, 0.276, 0.3694, 0.2967, 0.3284, 0.27, 0.758, 0.2681, 0.7702, 0.2398, 0.7913, 0.2582, 0.7826, 0.2491, 0.7221, 0.113, 0.7083, 0.1038, 0.6822, 0.08465, 0.7151, 0.08275, 0.8428, 0.3347, 0.8484, 0.3653, 0.7937, 0.378, 0.827, 0.3589, 0.6039, 0.6316, 0.6167, 0.6567, 0.6017, 0.6783, 0.594, 0.6456, 0.3641, 0.3501, 0.3945, 0.3376, 0.4323, 0.332, 0.439, 0.3871, 0.1369, 0.271, 0.1324, 0.3019, 0.1077, 0.2844, 0.1142, 0.2718, 0.8503, 0.8058, 0.8628, 0.9175, 0.7994, 0.8884, 0.8537, 0.7695, 0.6097, 0.9473, 0.6342, 1.0, 0.57, 0.9966, 0.5702, 0.8722, 0.6788, 0.8677, 0.6843, 0.8371, 0.7046, 0.828, 0.7048, 0.8637, 0.9484, 0.4331, 0.9182, 0.4061, 0.9101, 0.381, 0.9423, 0.4115, 0.04108, 0.1921, 0.03147, 0.2071, 0.01065, 0.2169, 0.008382, 0.1908, 0.2813, 0.7696, 0.2979, 0.7765, 0.3059, 0.7918, 0.2763, 0.7982, 0.03646, 0.9237, 0.03261, 0.9329, 0.001593, 0.9264, 0.01195, 0.907, 0.8911, 0.3639, 0.8673, 0.4094, 0.8485, 0.332, 0.8748, 0.3507, 0.1951, 0.6295, 0.1948, 0.4961, 0.2492, 0.4899, 0.2083, 0.6012, 0.3537, 0.02231, 0.3776, 0.0, 0.4228, 0.006131, 0.4411, 0.04447, 0.3518, 0.5724, 0.3088, 0.6002, 0.2872, 0.59, 0.2968, 0.5618, 0.7484, 0.09512, 0.7151, 0.08275, 0.7269, 0.04826, 0.756, 0.07109, 0.4338, 0.2367, 0.4636, 0.2252, 0.4608, 0.266, 0.4362, 0.2513, 0.8926, 0.5989, 0.9116, 0.5988, 0.9367, 0.6186, 0.8635, 0.6273, 0.6148, 0.5562, 0.6261, 0.5956, 0.6026, 0.5924, 0.5879, 0.5549, 0.6904, 0.722, 0.7051, 0.714, 0.7268, 0.7365, 0.7029, 0.7517, 0.594, 0.6456, 0.5832, 0.6157, 0.6, 0.5988, 0.6039, 0.6316, 0.5933, 0.7066, 0.6017, 0.6783, 0.6347, 0.6803, 0.6325, 0.7112, 0.6325, 0.7112, 0.6247, 0.7391, 0.5887, 0.7395, 0.5933, 0.7066, 0.6017, 0.6783, 0.5933, 0.7066, 0.57, 0.7128, 0.5715, 0.6737, 0.5717, 0.7375, 0.57, 0.7128, 0.5933, 0.7066, 0.5887, 0.7395, 0.689, 0.7598, 0.7029, 0.7517, 0.7279, 0.7694, 0.7024, 0.7887, 0.6459, 0.7967, 0.6487, 0.8209, 0.6295, 0.8229, 0.6145, 0.7994, 0.03413, 0.0, 0.03398, 0.01543, 0.01906, 0.0531, 0.0, 0.01033, 0.4932, 0.3554, 0.4961, 0.3694, 0.4841, 0.4595, 0.4839, 0.332, 0.5602, 0.2394, 0.5559, 0.2808, 0.5366, 0.2834, 0.5366, 0.2478, 0.2749, 0.8471, 0.2838, 0.8535, 0.2794, 0.9049, 0.2722, 0.8828, 0.365, 0.6898, 0.3961, 0.6649, 0.3943, 0.7013, 0.37, 0.7068, 0.1754, 0.9694, 0.1477, 0.9569, 0.143, 0.9393, 0.1681, 0.9237, 0.2064, 0.9443, 0.2293, 0.9289, 0.2314, 0.9646, 0.1967, 0.9721, 0.3648, 0.6304, 0.3441, 0.6155, 0.3518, 0.5724, 0.3822, 0.6368, 0.9802, 0.1721, 0.9271, 0.1818, 0.921, 0.001414, 0.9686, 0.05026, 0.06974, 0.5164, 0.09123, 0.6357, 0.04216, 0.6345, 0.0, 0.4899, 0.737, 0.9166, 0.7395, 0.7671, 0.8537, 0.7695, 0.7994, 0.8884, 0.7395, 0.7671, 0.8007, 0.6272, 0.8635, 0.5993, 0.8537, 0.7695, 0.1215, 0.4562, 0.1309, 0.4387, 0.1367, 0.421, 0.1465, 0.456, 0.9019, 0.535, 0.8868, 0.544, 0.8484, 0.5116, 0.9013, 0.5145, 0.07855, 0.9453, 0.05469, 0.9413, 0.03261, 0.9329, 0.03646, 0.9237, 0.9271, 0.1818, 0.9802, 0.1721, 0.9208, 0.332, 0.06974, 0.5164, 0.1265, 0.49, 0.09123, 0.6357, 0.4015, 0.779, 0.4001, 0.8369, 0.3909, 0.8198, 0.3943, 0.7013, 0.4015, 0.779, 0.383, 0.7399, 0.383, 0.7399, 0.4015, 0.779, 0.3772, 0.7573])
_ca = me_cover.color_attributes.new('Col', 'BYTE_COLOR', 'CORNER')
_ca.data.foreach_set('color', [1.0, 1.0, 1.0, 1.0, 1.0, 1.0, 1.0, 1.0, 1.0, 1.0, 1.0, 1.0, 1.0, 1.0, 1.0, 1.0, 1.0, 1.0, 1.0, 1.0, 1.0, 1.0, 1.0, 1.0, 1.0, 1.0, 1.0, 1.0, 1.0, 1.0, 1.0, 1.0, 1.0, 1.0, 1.0, 1.0, 1.0, 1.0, 1.0, 1.0, 1.0, 1.0, 1.0, 1.0, 1.0, 1.0, 1.0, 1.0, 1.0, 1.0, 1.0, 1.0, 1.0, 1.0, 1.0, 1.0, 1.0, 1.0, 1.0, 1.0, 1.0, 1.0, 1.0, 1.0, 1.0, 1.0, 1.0, 1.0, 1.0, 1.0, 1.0, 1.0, 1.0, 1.0, 1.0, 1.0, 1.0, 1.0, 1.0, 1.0, 1.0, 1.0, 1.0, 1.0, 1.0, 1.0, 1.0, 1.0, 1.0, 1.0, 1.0, 1.0, 1.0, 1.0, 1.0, 1.0, 1.0, 1.0, 1.0, 1.0, 1.0, 1.0, 1.0, 1.0, 1.0, 1.0, 1.0, 1.0, 1.0, 1.0, 1.0, 1.0, 1.0, 1.0, 1.0, 1.0, 1.0, 1.0, 1.0, 1.0, 1.0, 1.0, 1.0, 1.0, 1.0, 1.0, 1.0, 1.0, 1.0, 1.0, 1.0, 1.0, 1.0, 1.0, 1.0, 1.0, 1.0, 1.0, 1.0, 1.0, 1.0, 1.0, 1.0, 1.0, 1.0, 1.0, 1.0, 1.0, 1.0, 1.0, 1.0, 1.0, 1.0, 1.0, 1.0, 1.0, 1.0, 1.0, 1.0, 1.0, 1.0, 1.0, 1.0, 1.0, 1.0, 1.0, 1.0, 1.0, 1.0, 1.0, 1.0, 1.0, 1.0, 1.0, 1.0, 1.0, 1.0, 1.0, 1.0, 1.0, 1.0, 1.0, 1.0, 1.0, 1.0, 1.0, 1.0, 1.0, 1.0, 1.0, 1.0, 1.0, 1.0, 1.0, 1.0, 1.0, 1.0, 1.0, 1.0, 1.0, 1.0, 1.0, 1.0, 1.0, 1.0, 1.0, 1.0, 1.0, 1.0, 1.0, 1.0, 1.0, 1.0, 1.0, 1.0, 1.0, 1.0, 1.0, 1.0, 1.0, 1.0, 1.0, 1.0, 1.0, 1.0, 1.0, 1.0, 1.0, 1.0, 1.0, 1.0, 1.0, 1.0, 1.0, 1.0, 1.0, 1.0, 1.0, 1.0, 1.0, 1.0, 1.0, 1.0, 1.0, 1.0, 1.0, 1.0, 1.0, 1.0, 1.0, 1.0, 1.0, 1.0, 1.0, 1.0, 1.0, 1.0, 1.0, 1.0, 1.0, 1.0, 1.0, 1.0, 1.0, 1.0, 1.0, 1.0, 1.0, 1.0, 1.0, 1.0, 1.0, 1.0, 1.0, 1.0, 1.0, 1.0, 1.0, 1.0, 1.0, 1.0, 1.0, 1.0, 1.0, 1.0, 1.0, 1.0, 1.0, 1.0, 1.0, 1.0, 1.0, 1.0, 1.0, 1.0, 1.0, 1.0, 1.0, 1.0, 1.0, 1.0, 1.0, 1.0, 1.0, 1.0, 1.0, 1.0, 1.0, 1.0, 1.0, 1.0, 1.0, 1.0, 1.0, 1.0, 1.0, 1.0, 1.0, 1.0, 1.0, 1.0, 1.0, 1.0, 1.0, 1.0, 1.0, 1.0, 1.0, 1.0, 1.0, 1.0, 1.0, 1.0, 1.0, 1.0, 1.0, 1.0, 1.0, 1.0, 1.0, 1.0, 1.0, 1.0, 1.0, 1.0, 1.0, 1.0, 1.0, 1.0, 1.0, 1.0, 1.0, 1.0, 1.0, 1.0, 1.0, 1.0, 1.0, 1.0, 1.0, 1.0, 1.0, 1.0, 1.0, 1.0, 1.0, 1.0, 1.0, 1.0, 1.0, 1.0, 1.0, 1.0, 1.0, 1.0, 1.0, 1.0, 1.0, 1.0, 1.0, 1.0, 1.0, 1.0, 1.0, 1.0, 1.0, 1.0, 1.0, 1.0, 1.0, 1.0, 1.0, 1.0, 1.0, 1.0, 1.0, 1.0, 1.0, 1.0, 1.0, 1.0, 1.0, 1.0, 1.0, 1.0, 1.0, 1.0, 1.0, 1.0, 1.0, 1.0, 1.0, 1.0, 1.0, 1.0, 1.0, 1.0, 1.0, 1.0, 1.0, 1.0, 1.0, 1.0, 1.0, 1.0, 1.0, 1.0, 1.0, 1.0, 1.0, 1.0, 1.0, 1.0, 1.0, 1.0, 1.0, 1.0, 1.0, 1.0, 1.0, 1.0, 1.0, 1.0, 1.0, 1.0, 1.0, 1.0, 1.0, 1.0, 1.0, 1.0, 1.0, 1.0, 1.0, 1.0, 1.0, 1.0, 1.0, 1.0, 1.0, 1.0, 1.0, 1.0, 1.0, 1.0, 1.0, 1.0, 1.0, 1.0, 1.0, 1.0, 1.0, 1.0, 1.0, 1.0, 1.0, 1.0, 1.0, 1.0, 1.0, 1.0, 1.0, 1.0, 1.0, 1.0, 1.0, 1.0, 1.0, 1.0, 1.0, 1.0, 1.0, 1.0, 1.0, 1.0, 1.0, 1.0, 1.0, 1.0, 1.0, 1.0, 1.0, 1.0, 1.0, 1.0, 1.0, 1.0, 1.0, 1.0, 1.0, 1.0, 1.0, 1.0, 1.0, 1.0, 1.0, 1.0, 1.0, 1.0, 1.0, 1.0, 1.0, 1.0, 1.0, 1.0, 1.0, 1.0, 1.0, 1.0, 1.0, 1.0, 1.0, 1.0, 1.0, 1.0, 1.0, 1.0, 1.0, 1.0, 1.0, 1.0, 1.0, 1.0, 1.0, 1.0, 1.0, 1.0, 1.0, 1.0, 1.0, 1.0, 1.0, 1.0, 1.0, 1.0, 1.0, 1.0, 1.0, 1.0, 1.0, 1.0, 1.0, 1.0, 1.0, 1.0, 1.0, 1.0, 1.0, 1.0, 1.0, 1.0, 1.0, 1.0, 1.0, 1.0, 1.0, 1.0, 1.0, 1.0, 1.0, 1.0, 1.0, 1.0, 1.0, 1.0, 1.0, 1.0, 1.0, 1.0, 1.0, 1.0, 1.0, 1.0, 1.0, 1.0, 1.0, 1.0, 1.0, 1.0, 1.0, 1.0, 1.0, 1.0, 1.0, 1.0, 1.0, 1.0, 1.0, 1.0, 1.0, 1.0, 1.0, 1.0, 1.0, 1.0, 1.0, 1.0, 1.0, 1.0, 1.0, 1.0, 1.0, 1.0, 1.0, 1.0, 1.0, 1.0, 1.0, 1.0, 1.0, 1.0, 1.0, 1.0, 1.0, 1.0, 1.0, 1.0, 1.0, 1.0, 1.0, 1.0, 1.0, 1.0, 1.0, 1.0, 1.0, 1.0, 1.0, 1.0, 1.0, 1.0, 1.0, 1.0, 1.0, 1.0, 1.0, 1.0, 1.0, 1.0, 1.0, 1.0, 1.0, 1.0, 1.0, 1.0, 1.0, 1.0, 1.0, 1.0, 1.0, 1.0, 1.0, 1.0, 1.0, 1.0, 1.0, 1.0, 1.0, 1.0, 1.0, 1.0, 1.0, 1.0, 1.0, 1.0, 1.0, 1.0, 1.0, 1.0, 1.0, 1.0, 1.0, 1.0, 1.0, 1.0, 1.0, 1.0, 1.0, 1.0, 1.0, 1.0, 1.0, 1.0, 1.0, 1.0, 1.0, 1.0, 1.0, 1.0, 1.0, 1.0, 1.0, 1.0, 1.0, 1.0, 1.0, 1.0, 1.0, 1.0, 1.0, 1.0, 1.0, 1.0, 1.0, 1.0, 1.0, 1.0, 1.0, 1.0, 1.0, 1.0, 1.0, 1.0, 1.0, 1.0, 1.0, 1.0, 1.0, 1.0, 1.0, 1.0, 1.0, 1.0, 1.0, 1.0, 1.0, 1.0, 1.0, 1.0, 1.0, 1.0, 1.0, 1.0, 1.0, 1.0, 1.0, 1.0, 1.0, 1.0, 1.0, 1.0, 1.0, 1.0, 1.0, 1.0, 1.0, 1.0, 1.0, 1.0, 1.0, 1.0, 1.0, 1.0, 1.0, 1.0, 1.0, 1.0, 1.0, 1.0, 1.0, 1.0, 1.0, 1.0, 1.0, 1.0, 1.0, 1.0, 1.0, 1.0, 1.0, 1.0, 1.0, 1.0, 1.0, 1.0, 1.0, 1.0, 1.0, 1.0, 1.0, 1.0, 1.0, 1.0, 1.0, 1.0, 1.0, 1.0, 1.0, 1.0, 1.0, 1.0, 1.0, 1.0, 1.0, 1.0, 1.0, 1.0, 1.0, 1.0, 1.0, 1.0, 1.0, 1.0, 1.0, 1.0, 1.0, 1.0, 1.0, 1.0, 1.0, 1.0, 1.0, 1.0, 1.0, 1.0, 1.0, 1.0, 1.0, 1.0, 1.0, 1.0, 1.0, 1.0, 1.0, 1.0, 1.0, 1.0, 1.0, 1.0, 1.0, 1.0, 1.0, 1.0, 1.0, 1.0, 1.0, 1.0, 1.0, 1.0, 1.0, 1.0, 1.0, 1.0, 1.0, 1.0, 1.0, 1.0, 1.0, 1.0, 1.0, 1.0, 1.0, 1.0, 1.0, 1.0, 1.0, 1.0, 1.0, 1.0, 1.0, 1.0, 1.0, 1.0, 1.0, 1.0, 1.0, 1.0, 1.0, 1.0, 1.0, 1.0, 1.0, 1.0, 1.0, 1.0, 1.0, 1.0, 1.0, 1.0, 1.0, 1.0, 1.0, 1.0, 1.0, 1.0, 1.0, 1.0, 1.0, 1.0, 1.0, 1.0, 1.0, 1.0, 1.0, 1.0, 1.0, 1.0, 1.0, 1.0, 1.0, 1.0, 1.0, 1.0, 1.0, 1.0, 1.0, 1.0, 1.0, 1.0, 1.0, 1.0, 1.0, 1.0, 1.0, 1.0, 1.0, 1.0, 1.0, 1.0, 1.0, 1.0, 1.0, 1.0, 1.0, 1.0, 1.0, 1.0, 1.0, 1.0, 1.0, 1.0, 1.0, 1.0, 1.0, 1.0, 1.0, 1.0, 1.0, 1.0, 1.0, 1.0, 1.0, 1.0, 1.0, 1.0, 1.0, 1.0, 1.0, 1.0, 1.0, 1.0, 1.0, 1.0, 1.0, 1.0, 1.0, 1.0, 1.0, 1.0, 1.0, 1.0, 1.0, 1.0, 1.0, 1.0, 1.0, 1.0, 1.0, 1.0, 1.0, 1.0, 1.0, 1.0, 1.0, 1.0, 1.0, 1.0, 1.0, 1.0, 1.0, 1.0, 1.0, 1.0, 1.0, 1.0, 1.0, 1.0, 1.0, 1.0, 1.0, 1.0, 1.0, 1.0, 1.0, 1.0, 1.0, 1.0, 1.0, 1.0, 1.0, 1.0, 1.0, 1.0, 1.0, 1.0, 1.0, 1.0, 1.0, 1.0, 1.0, 1.0, 1.0, 1.0, 1.0, 1.0, 1.0, 1.0, 1.0, 1.0, 1.0, 1.0, 1.0, 1.0, 1.0, 1.0, 1.0, 1.0, 1.0, 1.0, 1.0, 1.0, 1.0, 1.0, 1.0, 1.0, 1.0, 1.0, 1.0, 1.0, 1.0, 1.0, 1.0, 1.0, 1.0, 1.0, 1.0, 1.0, 1.0, 1.0, 1.0, 1.0, 1.0, 1.0, 1.0, 1.0, 1.0, 1.0, 1.0, 1.0, 1.0, 1.0, 1.0, 1.0, 1.0, 1.0, 1.0, 1.0, 1.0, 1.0, 1.0, 1.0, 1.0, 1.0, 1.0, 1.0, 1.0, 1.0, 1.0, 1.0, 1.0, 1.0, 1.0, 1.0, 1.0, 1.0, 1.0, 1.0, 1.0, 1.0, 1.0, 1.0, 1.0, 1.0, 1.0, 1.0, 1.0, 1.0, 1.0, 1.0, 1.0, 1.0, 1.0, 1.0, 1.0, 1.0, 1.0, 1.0, 1.0, 1.0, 1.0, 1.0, 1.0, 1.0, 1.0, 1.0, 1.0, 1.0, 1.0, 1.0, 1.0, 1.0, 1.0, 1.0, 1.0, 1.0, 1.0, 1.0, 1.0, 1.0, 1.0, 1.0, 1.0, 1.0, 1.0, 1.0, 1.0, 1.0, 1.0, 1.0, 1.0, 1.0, 1.0, 1.0, 1.0, 1.0, 1.0, 1.0, 1.0, 1.0, 1.0, 1.0, 1.0, 1.0, 1.0, 1.0, 1.0, 1.0, 1.0, 1.0, 1.0, 1.0, 1.0, 1.0, 1.0, 1.0, 1.0, 1.0, 1.0, 1.0, 1.0, 1.0, 1.0, 1.0, 1.0, 1.0, 1.0, 1.0, 1.0, 1.0, 1.0, 1.0, 1.0, 1.0, 1.0, 1.0, 1.0, 1.0, 1.0, 1.0, 1.0, 1.0, 1.0, 1.0, 1.0, 1.0, 1.0, 1.0, 1.0, 1.0, 1.0, 1.0, 1.0, 1.0, 1.0, 1.0, 1.0, 1.0, 1.0, 1.0, 1.0, 1.0, 1.0, 1.0, 1.0, 1.0, 1.0, 1.0, 1.0, 1.0, 1.0, 1.0, 1.0, 1.0, 1.0, 1.0, 1.0, 1.0, 1.0, 1.0, 1.0, 1.0, 1.0, 1.0, 1.0, 1.0, 1.0, 1.0, 1.0, 1.0, 1.0, 1.0, 1.0, 1.0, 1.0, 1.0, 1.0, 1.0, 1.0, 1.0, 1.0, 1.0, 1.0, 1.0, 1.0, 1.0, 1.0, 1.0, 1.0, 1.0, 1.0, 1.0, 1.0, 1.0, 1.0, 1.0, 1.0, 1.0, 1.0, 1.0, 1.0, 1.0, 1.0, 1.0, 1.0, 1.0, 1.0, 1.0, 1.0, 1.0, 1.0, 1.0, 1.0, 1.0, 1.0, 1.0, 1.0, 1.0, 1.0, 1.0, 1.0, 1.0, 1.0, 1.0, 1.0, 1.0, 1.0, 1.0, 1.0, 1.0, 1.0, 1.0, 1.0, 1.0, 1.0, 1.0, 1.0, 1.0, 1.0, 1.0, 1.0, 1.0, 1.0, 1.0, 1.0, 1.0, 1.0, 1.0, 1.0, 1.0, 1.0, 1.0, 1.0, 1.0, 1.0, 1.0, 1.0, 1.0, 1.0, 1.0, 1.0, 1.0, 1.0, 1.0, 1.0, 1.0, 1.0, 1.0, 1.0, 1.0, 1.0, 1.0, 1.0, 1.0, 1.0, 1.0, 1.0, 1.0, 1.0, 1.0, 1.0, 1.0, 1.0, 1.0, 1.0, 1.0, 1.0, 1.0, 1.0, 1.0, 1.0, 1.0, 1.0, 1.0, 1.0, 1.0, 1.0, 1.0, 1.0, 1.0, 1.0, 1.0, 1.0, 1.0, 1.0, 1.0, 1.0, 1.0, 1.0, 1.0, 1.0, 1.0, 1.0, 1.0, 1.0, 1.0, 1.0, 1.0, 1.0, 1.0, 1.0, 1.0, 1.0, 1.0, 1.0, 1.0, 1.0, 1.0, 1.0, 1.0, 1.0, 1.0, 1.0, 1.0, 1.0, 1.0, 1.0, 1.0, 1.0, 1.0, 1.0, 1.0, 1.0, 1.0, 1.0, 1.0, 1.0, 1.0, 1.0, 1.0, 1.0, 1.0, 1.0, 1.0, 1.0, 1.0, 1.0, 1.0, 1.0, 1.0, 1.0, 1.0, 1.0, 1.0, 1.0, 1.0, 1.0, 1.0, 1.0, 1.0, 1.0, 1.0, 1.0, 1.0, 1.0, 1.0, 1.0, 1.0, 1.0, 1.0, 1.0, 1.0, 1.0, 1.0, 1.0, 1.0, 1.0, 1.0, 1.0, 1.0, 1.0, 1.0, 1.0, 1.0, 1.0, 1.0, 1.0, 1.0, 1.0, 1.0, 1.0, 1.0, 1.0, 1.0, 1.0, 1.0, 1.0, 1.0, 1.0, 1.0, 1.0, 1.0, 1.0, 1.0, 1.0, 1.0, 1.0, 1.0, 1.0, 1.0, 1.0, 1.0, 1.0, 1.0, 1.0, 1.0, 1.0, 1.0, 1.0, 1.0, 1.0, 1.0, 1.0, 1.0, 1.0, 1.0, 1.0, 1.0, 1.0, 1.0, 1.0, 1.0, 1.0, 1.0, 1.0, 1.0, 1.0, 1.0, 1.0, 1.0, 1.0, 1.0, 1.0, 1.0, 1.0, 1.0, 1.0, 1.0, 1.0, 1.0, 1.0, 1.0, 1.0, 1.0, 1.0, 1.0, 1.0, 1.0, 1.0, 1.0, 1.0, 1.0, 1.0, 1.0, 1.0, 1.0, 1.0, 1.0, 1.0, 1.0, 1.0, 1.0, 1.0, 1.0, 1.0, 1.0, 1.0, 1.0, 1.0, 1.0, 1.0, 1.0, 1.0, 1.0, 1.0, 1.0, 1.0, 1.0, 1.0, 1.0, 1.0, 1.0, 1.0, 1.0, 1.0, 1.0, 1.0, 1.0, 1.0, 1.0, 1.0, 1.0, 1.0, 1.0, 1.0, 1.0, 1.0, 1.0, 1.0, 1.0, 1.0, 1.0, 1.0, 1.0, 1.0, 1.0, 1.0, 1.0, 1.0, 1.0, 1.0, 1.0, 1.0, 1.0, 1.0, 1.0, 1.0, 1.0, 1.0, 1.0, 1.0, 1.0, 1.0, 1.0, 1.0, 1.0, 1.0, 1.0, 1.0, 1.0, 1.0, 1.0, 1.0, 1.0, 1.0, 1.0, 1.0, 1.0, 1.0, 1.0, 1.0, 1.0, 1.0, 1.0, 1.0, 1.0, 1.0, 1.0, 1.0, 1.0, 1.0, 1.0, 1.0, 1.0, 1.0, 1.0, 1.0, 1.0, 1.0, 1.0, 1.0, 1.0, 1.0, 1.0, 1.0, 1.0, 1.0, 1.0, 1.0, 1.0, 1.0, 1.0, 1.0, 1.0, 1.0, 1.0, 1.0, 1.0, 1.0, 1.0, 1.0, 1.0, 1.0, 1.0, 1.0, 1.0, 1.0, 1.0, 1.0, 1.0, 1.0, 1.0, 1.0, 1.0, 1.0, 1.0, 1.0, 1.0, 1.0, 1.0, 1.0, 1.0, 1.0, 1.0, 1.0, 1.0, 1.0, 1.0, 1.0, 1.0, 1.0, 1.0, 1.0, 1.0, 1.0, 1.0, 1.0, 1.0, 1.0, 1.0, 1.0, 1.0, 1.0, 1.0, 1.0, 1.0, 1.0, 1.0, 1.0, 1.0, 1.0, 1.0, 1.0, 1.0, 1.0, 1.0, 1.0, 1.0, 1.0, 1.0, 1.0, 1.0, 1.0, 1.0, 1.0, 1.0, 1.0, 1.0, 1.0, 1.0, 1.0, 1.0, 1.0, 1.0, 1.0, 1.0, 1.0, 1.0, 1.0, 1.0, 1.0, 1.0, 1.0, 1.0, 1.0, 1.0, 1.0, 1.0, 1.0, 1.0, 1.0, 1.0, 1.0, 1.0, 1.0, 1.0, 1.0, 1.0, 1.0, 1.0, 1.0, 1.0, 1.0, 1.0, 1.0, 1.0, 1.0, 1.0, 1.0, 1.0, 1.0, 1.0, 1.0, 1.0, 1.0, 1.0, 1.0, 1.0, 1.0, 1.0, 1.0, 1.0, 1.0, 1.0, 1.0, 1.0, 1.0, 1.0, 1.0, 1.0, 1.0, 1.0, 1.0, 1.0, 1.0, 1.0, 1.0, 1.0, 1.0, 1.0, 1.0, 1.0, 1.0, 1.0, 1.0, 1.0, 1.0, 1.0, 1.0, 1.0, 1.0, 1.0, 1.0, 1.0, 1.0, 1.0, 1.0, 1.0, 1.0, 1.0, 1.0, 1.0, 1.0, 1.0, 1.0, 1.0, 1.0, 1.0, 1.0, 1.0, 1.0, 1.0, 1.0, 1.0, 1.0, 1.0, 1.0, 1.0, 1.0, 1.0, 1.0, 1.0, 1.0, 1.0, 1.0, 1.0, 1.0, 1.0, 1.0, 1.0, 1.0, 1.0, 1.0, 1.0, 1.0, 1.0, 1.0, 1.0, 1.0, 1.0, 1.0, 1.0, 1.0, 1.0, 1.0, 1.0, 1.0, 1.0, 1.0, 1.0, 1.0, 1.0, 1.0, 1.0, 1.0, 1.0, 1.0, 1.0, 1.0, 1.0, 1.0, 1.0, 1.0, 1.0, 1.0, 1.0, 1.0, 1.0, 1.0, 1.0, 1.0, 1.0, 1.0, 1.0, 1.0, 1.0, 1.0, 1.0, 1.0, 1.0, 1.0, 1.0, 1.0, 1.0, 1.0, 1.0, 1.0, 1.0, 1.0, 1.0, 1.0, 1.0, 1.0, 1.0, 1.0, 1.0, 1.0, 1.0, 1.0, 1.0, 1.0, 1.0, 1.0, 1.0, 1.0, 1.0, 1.0, 1.0, 1.0, 1.0, 1.0, 1.0, 1.0, 1.0, 1.0, 1.0, 1.0, 1.0, 1.0, 1.0, 1.0, 1.0, 1.0, 1.0, 1.0, 1.0, 1.0, 1.0, 1.0, 1.0, 1.0, 1.0, 1.0, 1.0, 1.0, 1.0, 1.0, 1.0, 1.0, 1.0, 1.0, 1.0, 1.0, 1.0, 1.0, 1.0, 1.0, 1.0, 1.0, 1.0, 1.0, 1.0, 1.0, 1.0, 1.0, 1.0, 1.0, 1.0, 1.0, 1.0, 1.0, 1.0, 1.0, 1.0, 1.0, 1.0, 1.0, 1.0, 1.0, 1.0, 1.0, 1.0, 1.0, 1.0, 1.0, 1.0, 1.0, 1.0, 1.0, 1.0, 1.0, 1.0, 1.0, 1.0, 1.0, 1.0, 1.0, 1.0, 1.0, 1.0, 1.0, 1.0, 1.0, 1.0, 1.0, 1.0, 1.0, 1.0, 1.0, 1.0, 1.0, 1.0, 1.0, 1.0, 1.0, 1.0, 1.0, 1.0, 1.0, 1.0, 1.0, 1.0, 1.0, 1.0, 1.0, 1.0, 1.0, 1.0, 1.0, 1.0, 1.0, 1.0, 1.0, 1.0, 1.0, 1.0, 1.0, 1.0, 1.0, 1.0, 1.0, 1.0, 1.0, 1.0, 1.0, 1.0, 1.0, 1.0, 1.0, 1.0, 1.0, 1.0, 1.0, 1.0, 1.0, 1.0, 1.0, 1.0, 1.0, 1.0, 1.0, 1.0, 1.0, 1.0, 1.0, 1.0, 1.0, 1.0, 1.0, 1.0, 1.0, 1.0, 1.0, 1.0, 1.0, 1.0, 1.0, 1.0, 1.0, 1.0, 1.0, 1.0, 1.0, 1.0, 1.0, 1.0, 1.0, 1.0, 1.0, 1.0, 1.0, 1.0, 1.0, 1.0, 1.0, 1.0, 1.0, 1.0, 1.0, 1.0, 1.0, 1.0, 1.0, 1.0, 1.0, 1.0, 1.0, 1.0, 1.0, 1.0, 1.0, 1.0, 1.0, 1.0, 1.0, 1.0, 1.0, 1.0, 1.0, 1.0, 1.0, 1.0, 1.0, 1.0, 1.0, 1.0, 1.0, 1.0, 1.0, 1.0, 1.0, 1.0, 1.0, 1.0, 1.0, 1.0, 1.0, 1.0, 1.0, 1.0, 1.0, 1.0, 1.0, 1.0, 1.0, 1.0, 1.0, 1.0, 1.0, 1.0, 1.0, 1.0, 1.0, 1.0, 1.0, 1.0, 1.0, 1.0, 1.0, 1.0, 1.0, 1.0, 1.0, 1.0, 1.0, 1.0, 1.0, 1.0, 1.0, 1.0, 1.0, 1.0, 1.0, 1.0, 1.0, 1.0, 1.0, 1.0, 1.0, 1.0, 1.0, 1.0, 1.0, 1.0, 1.0, 1.0, 1.0, 1.0, 1.0, 1.0, 1.0, 1.0, 1.0, 1.0, 1.0, 1.0, 1.0, 1.0, 1.0, 1.0, 1.0, 1.0, 1.0, 1.0, 1.0, 1.0, 1.0, 1.0, 1.0, 1.0, 1.0, 1.0, 1.0, 1.0, 1.0, 1.0, 1.0, 1.0, 1.0, 1.0, 1.0, 1.0, 1.0, 1.0, 1.0, 1.0, 1.0, 1.0, 1.0, 1.0, 1.0, 1.0, 1.0, 1.0, 1.0, 1.0, 1.0, 1.0, 1.0, 1.0, 1.0, 1.0, 1.0, 1.0, 1.0, 1.0, 1.0, 1.0, 1.0, 1.0, 1.0, 1.0, 1.0, 1.0, 1.0, 1.0, 1.0, 1.0, 1.0, 1.0, 1.0, 1.0, 1.0, 1.0, 1.0, 1.0, 1.0, 1.0, 1.0, 1.0, 1.0, 1.0, 1.0, 1.0, 1.0, 1.0, 1.0, 1.0, 1.0, 1.0, 1.0, 1.0, 1.0, 1.0, 1.0, 1.0, 1.0, 1.0, 1.0, 1.0, 1.0, 1.0, 1.0, 1.0, 1.0, 1.0, 1.0, 1.0, 1.0, 1.0, 1.0, 1.0, 1.0, 1.0, 1.0, 1.0, 1.0, 1.0, 1.0, 1.0, 1.0, 1.0, 1.0, 1.0, 1.0, 1.0, 1.0, 1.0, 1.0, 1.0, 1.0, 1.0, 1.0, 1.0, 1.0, 1.0, 1.0, 1.0, 1.0, 1.0, 1.0, 1.0, 1.0, 1.0, 1.0, 1.0, 1.0, 1.0, 1.0, 1.0, 1.0, 1.0, 1.0, 1.0, 1.0, 1.0, 1.0, 1.0, 1.0, 1.0, 1.0, 1.0, 1.0, 1.0, 1.0, 1.0, 1.0, 1.0, 1.0, 1.0, 1.0, 1.0, 1.0, 1.0, 1.0, 1.0, 1.0, 1.0, 1.0, 1.0, 1.0, 1.0, 1.0, 1.0, 1.0, 1.0, 1.0, 1.0, 1.0, 1.0, 1.0, 1.0, 1.0, 1.0, 1.0, 1.0, 1.0, 1.0, 1.0, 1.0, 1.0, 1.0, 1.0, 1.0, 1.0, 1.0, 1.0, 1.0, 1.0, 1.0, 1.0, 1.0, 1.0, 1.0, 1.0, 1.0, 1.0, 1.0, 1.0, 1.0, 1.0, 1.0, 1.0, 1.0, 1.0, 1.0, 1.0, 1.0, 1.0, 1.0, 1.0, 1.0, 1.0, 1.0, 1.0, 1.0, 1.0, 1.0, 1.0, 1.0, 1.0, 1.0, 1.0, 1.0, 1.0, 1.0, 1.0, 1.0, 1.0, 1.0, 1.0, 1.0, 1.0, 1.0, 1.0, 1.0, 1.0, 1.0, 1.0, 1.0, 1.0, 1.0, 1.0, 1.0, 1.0, 1.0, 1.0, 1.0, 1.0, 1.0, 1.0, 1.0, 1.0, 1.0, 1.0, 1.0, 1.0, 1.0, 1.0, 1.0, 1.0, 1.0, 1.0, 1.0, 1.0, 1.0, 1.0, 1.0, 1.0, 1.0, 1.0, 1.0, 1.0, 1.0, 1.0, 1.0, 1.0, 1.0, 1.0, 1.0, 1.0, 1.0, 1.0, 1.0, 1.0, 1.0, 1.0, 1.0, 1.0, 1.0, 1.0, 1.0, 1.0, 1.0, 1.0, 1.0, 1.0, 1.0, 1.0, 1.0, 1.0, 1.0, 1.0, 1.0, 1.0, 1.0, 1.0, 1.0, 1.0, 1.0, 1.0, 1.0, 1.0, 1.0, 1.0, 1.0, 1.0, 1.0, 1.0, 1.0, 1.0, 1.0, 1.0, 1.0, 1.0, 1.0, 1.0, 1.0, 1.0, 1.0, 1.0, 1.0, 1.0, 1.0, 1.0, 1.0, 1.0, 1.0, 1.0, 1.0, 1.0, 1.0, 1.0, 1.0, 1.0, 1.0, 1.0, 1.0, 1.0, 1.0, 1.0, 1.0, 1.0, 1.0, 1.0, 1.0, 1.0, 1.0, 1.0, 1.0, 1.0, 1.0, 1.0, 1.0, 1.0, 1.0, 1.0, 1.0, 1.0, 1.0, 1.0, 1.0, 1.0, 1.0, 1.0, 1.0, 1.0, 1.0, 1.0, 1.0, 1.0, 1.0, 1.0, 1.0, 1.0, 1.0, 1.0, 1.0, 1.0, 1.0, 1.0, 1.0, 1.0, 1.0, 1.0, 1.0, 1.0, 1.0, 1.0, 1.0, 1.0, 1.0, 1.0, 1.0, 1.0, 1.0, 1.0, 1.0, 1.0, 1.0, 1.0, 1.0, 1.0, 1.0, 1.0, 1.0, 1.0, 1.0, 1.0, 1.0, 1.0, 1.0, 1.0, 1.0, 1.0, 1.0, 1.0, 1.0, 1.0, 1.0, 1.0, 1.0, 1.0, 1.0, 1.0, 1.0, 1.0, 1.0, 1.0, 1.0, 1.0, 1.0, 1.0, 1.0, 1.0, 1.0, 1.0, 1.0, 1.0, 1.0, 1.0, 1.0, 1.0, 1.0, 1.0, 1.0, 1.0, 1.0, 1.0, 1.0, 1.0, 1.0, 1.0, 1.0, 1.0, 1.0, 1.0, 1.0, 1.0, 1.0, 1.0, 1.0, 1.0, 1.0, 1.0, 1.0, 1.0, 1.0, 1.0, 1.0, 1.0, 1.0, 1.0, 1.0, 1.0, 1.0, 1.0, 1.0, 1.0, 1.0, 1.0, 1.0, 1.0, 1.0, 1.0, 1.0, 1.0, 1.0, 1.0, 1.0, 1.0, 1.0, 1.0, 1.0, 1.0, 1.0, 1.0, 1.0, 1.0, 1.0, 1.0, 1.0, 1.0, 1.0, 1.0, 1.0, 1.0, 1.0, 1.0, 1.0, 1.0, 1.0, 1.0, 1.0, 1.0, 1.0, 1.0, 1.0, 1.0, 1.0, 1.0, 1.0, 1.0, 1.0, 1.0, 1.0, 1.0, 1.0, 1.0, 1.0, 1.0, 1.0, 1.0, 1.0, 1.0, 1.0, 1.0, 1.0, 1.0, 1.0, 1.0, 1.0, 1.0, 1.0, 1.0, 1.0, 1.0, 1.0, 1.0, 1.0, 1.0, 1.0, 1.0, 1.0, 1.0, 1.0, 1.0, 1.0, 1.0, 1.0, 1.0, 1.0, 1.0, 1.0, 1.0, 1.0, 1.0, 1.0, 1.0, 1.0, 1.0, 1.0, 1.0, 1.0, 1.0, 1.0, 1.0, 1.0, 1.0, 1.0, 1.0, 1.0, 1.0, 1.0, 1.0, 1.0, 1.0, 1.0, 1.0, 1.0, 1.0, 1.0, 1.0, 1.0, 1.0, 1.0, 1.0, 1.0, 1.0, 1.0, 1.0, 1.0, 1.0, 1.0, 1.0, 1.0, 1.0, 1.0, 1.0, 1.0, 1.0, 1.0, 1.0, 1.0, 1.0, 1.0, 1.0, 1.0, 1.0, 1.0, 1.0, 1.0, 1.0, 1.0, 1.0, 1.0, 1.0, 1.0, 1.0, 1.0, 1.0, 1.0, 1.0, 1.0, 1.0, 1.0, 1.0, 1.0, 1.0, 1.0, 1.0, 1.0, 1.0, 1.0, 1.0, 1.0, 1.0, 1.0, 1.0, 1.0, 1.0, 1.0, 1.0, 1.0, 1.0, 1.0, 1.0, 1.0, 1.0, 1.0, 1.0, 1.0, 1.0, 1.0, 1.0, 1.0, 1.0, 1.0, 1.0, 1.0, 1.0, 1.0, 1.0, 1.0, 1.0, 1.0, 1.0, 1.0, 1.0, 1.0, 1.0, 1.0, 1.0, 1.0, 1.0, 1.0, 1.0, 1.0, 1.0, 1.0, 1.0, 1.0, 1.0, 1.0, 1.0, 1.0, 1.0, 1.0, 1.0, 1.0, 1.0, 1.0, 1.0, 1.0, 1.0, 1.0, 1.0, 1.0, 1.0, 1.0, 1.0, 1.0, 1.0, 1.0, 1.0, 1.0, 1.0, 1.0, 1.0, 1.0, 1.0, 1.0, 1.0, 1.0, 1.0, 1.0, 1.0, 1.0, 1.0, 1.0, 1.0, 1.0, 1.0, 1.0, 1.0, 1.0, 1.0, 1.0, 1.0, 1.0, 1.0, 1.0, 1.0, 1.0, 1.0, 1.0, 1.0, 1.0, 1.0, 1.0, 1.0, 1.0, 1.0, 1.0, 1.0, 1.0, 1.0, 1.0, 1.0, 1.0, 1.0, 1.0, 1.0, 1.0, 1.0, 1.0, 1.0, 1.0, 1.0, 1.0, 1.0, 1.0, 1.0, 1.0, 1.0, 1.0, 1.0, 1.0, 1.0, 1.0, 1.0, 1.0, 1.0, 1.0, 1.0, 1.0, 1.0, 1.0, 1.0, 1.0, 1.0, 1.0, 1.0, 1.0, 1.0, 1.0, 1.0, 1.0, 1.0, 1.0, 1.0, 1.0, 1.0, 1.0, 1.0, 1.0, 1.0, 1.0, 1.0, 1.0, 1.0, 1.0, 1.0, 1.0, 1.0, 1.0, 1.0, 1.0, 1.0, 1.0, 1.0, 1.0, 1.0, 1.0, 1.0, 1.0, 1.0, 1.0, 1.0, 1.0, 1.0, 1.0, 1.0, 1.0, 1.0, 1.0, 1.0, 1.0, 1.0, 1.0, 1.0, 1.0, 1.0, 1.0, 1.0, 1.0, 1.0, 1.0, 1.0, 1.0, 1.0, 1.0, 1.0, 1.0, 1.0, 1.0, 1.0, 1.0, 1.0, 1.0, 1.0, 1.0, 1.0, 1.0, 1.0, 1.0, 1.0, 1.0, 1.0, 1.0, 1.0, 1.0, 1.0, 1.0, 1.0, 1.0, 1.0, 1.0, 1.0, 1.0, 1.0, 1.0, 1.0, 1.0, 1.0, 1.0, 1.0, 1.0, 1.0, 1.0, 1.0, 1.0, 1.0, 1.0, 1.0, 1.0, 1.0, 1.0, 1.0, 1.0, 1.0, 1.0, 1.0, 1.0, 1.0, 1.0, 1.0, 1.0, 1.0, 1.0, 1.0, 1.0, 1.0, 1.0, 1.0, 1.0, 1.0, 1.0, 1.0, 1.0, 1.0, 1.0, 1.0, 1.0, 1.0, 1.0, 1.0, 1.0, 1.0, 1.0, 1.0, 1.0, 1.0, 1.0, 1.0, 1.0, 1.0, 1.0, 1.0, 1.0, 1.0, 1.0, 1.0, 1.0, 1.0, 1.0, 1.0, 1.0, 1.0, 1.0, 1.0, 1.0, 1.0, 1.0, 1.0, 1.0, 1.0, 1.0, 1.0, 1.0, 1.0, 1.0, 1.0, 1.0, 1.0, 1.0, 1.0, 1.0, 1.0, 1.0, 1.0, 1.0, 1.0, 1.0, 1.0, 1.0, 1.0, 1.0, 1.0, 1.0, 1.0, 1.0, 1.0, 1.0, 1.0, 1.0, 1.0, 1.0, 1.0, 1.0, 1.0, 1.0, 1.0, 1.0, 1.0, 1.0, 1.0, 1.0, 1.0, 1.0, 1.0, 1.0, 1.0, 1.0, 1.0, 1.0, 1.0, 1.0, 1.0, 1.0, 1.0, 1.0, 1.0, 1.0, 1.0, 1.0, 1.0, 1.0, 1.0, 1.0, 1.0, 1.0, 1.0, 1.0, 1.0, 1.0, 1.0, 1.0, 1.0, 1.0, 1.0, 1.0, 1.0, 1.0, 1.0, 1.0, 1.0, 1.0, 1.0, 1.0, 1.0, 1.0, 1.0, 1.0, 1.0, 1.0, 1.0, 1.0, 1.0, 1.0, 1.0, 1.0, 1.0, 1.0, 1.0, 1.0, 1.0, 1.0, 1.0, 1.0, 1.0, 1.0, 1.0, 1.0, 1.0, 1.0, 1.0, 1.0, 1.0, 1.0, 1.0, 1.0, 1.0, 1.0, 1.0, 1.0, 1.0, 1.0, 1.0, 1.0, 1.0, 1.0, 1.0, 1.0, 1.0, 1.0, 1.0, 1.0, 1.0, 1.0, 1.0, 1.0, 1.0, 1.0, 1.0, 1.0, 1.0, 1.0, 1.0, 1.0, 1.0, 1.0, 1.0, 1.0, 1.0, 1.0, 1.0, 1.0, 1.0, 1.0, 1.0, 1.0, 1.0, 1.0, 1.0, 1.0, 1.0, 1.0, 1.0, 1.0, 1.0, 1.0, 1.0, 1.0, 1.0, 1.0, 1.0, 1.0, 1.0, 1.0, 1.0, 1.0, 1.0, 1.0, 1.0, 1.0, 1.0, 1.0, 1.0, 1.0, 1.0, 1.0, 1.0, 1.0, 1.0, 1.0, 1.0, 1.0, 1.0, 1.0, 1.0, 1.0, 1.0, 1.0, 1.0, 1.0, 1.0, 1.0, 1.0, 1.0, 1.0, 1.0, 1.0, 1.0, 1.0, 1.0, 1.0, 1.0, 1.0, 1.0, 1.0, 1.0, 1.0, 1.0, 1.0, 1.0, 1.0, 1.0, 1.0, 1.0, 1.0, 1.0, 1.0, 1.0, 1.0, 1.0, 1.0, 1.0, 1.0, 1.0, 1.0, 1.0, 1.0, 1.0, 1.0, 1.0, 1.0, 1.0, 1.0, 1.0, 1.0, 1.0, 1.0, 1.0, 1.0, 1.0, 1.0, 1.0, 1.0, 1.0, 1.0, 1.0, 1.0, 1.0, 1.0, 1.0, 1.0, 1.0, 1.0, 1.0, 1.0, 1.0, 1.0, 1.0, 1.0, 1.0, 1.0, 1.0, 1.0, 1.0, 1.0, 1.0, 1.0, 1.0, 1.0, 1.0, 1.0, 1.0, 1.0, 1.0, 1.0, 1.0, 1.0, 1.0, 1.0, 1.0, 1.0, 1.0, 1.0, 1.0, 1.0, 1.0, 1.0, 1.0, 1.0, 1.0, 1.0, 1.0, 1.0, 1.0, 1.0, 1.0, 1.0, 1.0, 1.0, 1.0, 1.0, 1.0, 1.0, 1.0, 1.0, 1.0, 1.0, 1.0, 1.0, 1.0, 1.0, 1.0, 1.0, 1.0, 1.0, 1.0, 1.0, 1.0, 1.0, 1.0, 1.0, 1.0, 1.0, 1.0, 1.0, 1.0, 1.0, 1.0, 1.0, 1.0, 1.0, 1.0, 1.0, 1.0, 1.0, 1.0, 1.0, 1.0, 1.0, 1.0, 1.0, 1.0, 1.0, 1.0, 1.0, 1.0, 1.0, 1.0, 1.0, 1.0, 1.0, 1.0, 1.0, 1.0, 1.0, 1.0, 1.0, 1.0, 1.0, 1.0, 1.0, 1.0, 1.0, 1.0, 1.0, 1.0, 1.0, 1.0, 1.0, 1.0, 1.0, 1.0, 1.0, 1.0, 1.0, 1.0, 1.0, 1.0, 1.0, 1.0, 1.0, 1.0, 1.0, 1.0, 1.0, 1.0, 1.0, 1.0, 1.0, 1.0, 1.0, 1.0, 1.0, 1.0, 1.0, 1.0, 1.0, 1.0, 1.0, 1.0, 1.0, 1.0, 1.0, 1.0, 1.0, 1.0, 1.0, 1.0, 1.0, 1.0, 1.0, 1.0, 1.0, 1.0, 1.0, 1.0, 1.0, 1.0, 1.0, 1.0, 1.0, 1.0, 1.0, 1.0, 1.0, 1.0, 1.0, 1.0, 1.0, 1.0, 1.0, 1.0, 1.0, 1.0, 1.0, 1.0, 1.0, 1.0, 1.0, 1.0, 1.0, 1.0, 1.0, 1.0, 1.0, 1.0, 1.0, 1.0, 1.0, 1.0, 1.0, 1.0, 1.0, 1.0, 1.0, 1.0, 1.0, 1.0, 1.0, 1.0, 1.0, 1.0, 1.0, 1.0, 1.0, 1.0, 1.0, 1.0, 1.0, 1.0, 1.0, 1.0, 1.0, 1.0, 1.0, 1.0, 1.0, 1.0, 1.0, 1.0, 1.0, 1.0, 1.0, 1.0, 1.0, 1.0, 1.0, 1.0, 1.0, 1.0, 1.0, 1.0, 1.0, 1.0, 1.0, 1.0, 1.0, 1.0, 1.0, 1.0, 1.0, 1.0, 1.0, 1.0, 1.0, 1.0, 1.0, 1.0, 1.0, 1.0, 1.0, 1.0, 1.0, 1.0, 1.0, 1.0, 1.0, 1.0, 1.0, 1.0, 1.0, 1.0, 1.0, 1.0, 1.0, 1.0, 1.0, 1.0, 1.0, 1.0, 1.0, 1.0, 1.0, 1.0, 1.0, 1.0, 1.0, 1.0, 1.0, 1.0, 1.0, 1.0, 1.0, 1.0, 1.0, 1.0, 1.0, 1.0, 1.0, 1.0, 1.0, 1.0, 1.0, 1.0, 1.0, 1.0, 1.0, 1.0, 1.0, 1.0, 1.0, 1.0, 1.0, 1.0, 1.0, 1.0, 1.0, 1.0, 1.0, 1.0, 1.0, 1.0, 1.0, 1.0, 1.0, 1.0, 1.0, 1.0, 1.0, 1.0, 1.0, 1.0, 1.0, 1.0, 1.0, 1.0, 1.0, 1.0, 1.0, 1.0, 1.0, 1.0, 1.0, 1.0, 1.0, 1.0, 1.0, 1.0, 1.0, 1.0, 1.0, 1.0, 1.0, 1.0, 1.0, 1.0, 1.0, 1.0, 1.0, 1.0, 1.0, 1.0, 1.0, 1.0, 1.0, 1.0, 1.0, 1.0, 1.0, 1.0, 1.0, 1.0, 1.0, 1.0, 1.0, 1.0, 1.0, 1.0, 1.0, 1.0, 1.0, 1.0, 1.0, 1.0, 1.0, 1.0, 1.0, 1.0, 1.0, 1.0, 1.0, 1.0, 1.0, 1.0, 1.0, 1.0, 1.0, 1.0, 1.0, 1.0, 1.0, 1.0, 1.0, 1.0, 1.0, 1.0, 1.0, 1.0, 1.0, 1.0, 1.0, 1.0, 1.0, 1.0, 1.0, 1.0, 1.0, 1.0, 1.0, 1.0, 1.0, 1.0, 1.0, 1.0, 1.0, 1.0, 1.0, 1.0, 1.0, 1.0, 1.0, 1.0, 1.0, 1.0, 1.0, 1.0, 1.0, 1.0, 1.0, 1.0, 1.0, 1.0, 1.0, 1.0, 1.0, 1.0, 1.0, 1.0, 1.0, 1.0, 1.0, 1.0, 1.0, 1.0, 1.0, 1.0, 1.0, 1.0, 1.0, 1.0, 1.0, 1.0, 1.0, 1.0, 1.0, 1.0, 1.0, 1.0, 1.0, 1.0, 1.0, 1.0, 1.0, 1.0, 1.0, 1.0, 1.0, 1.0, 1.0, 1.0, 1.0, 1.0, 1.0, 1.0, 1.0, 1.0, 1.0, 1.0, 1.0, 1.0, 1.0, 1.0, 1.0, 1.0, 1.0, 1.0, 1.0, 1.0, 1.0, 1.0, 1.0, 1.0, 1.0, 1.0, 1.0, 1.0, 1.0, 1.0, 1.0, 1.0, 1.0, 1.0, 1.0, 1.0, 1.0, 1.0, 1.0, 1.0, 1.0, 1.0, 1.0, 1.0, 1.0, 1.0, 1.0, 1.0, 1.0, 1.0, 1.0, 1.0, 1.0, 1.0, 1.0, 1.0, 1.0, 1.0, 1.0, 1.0, 1.0, 1.0, 1.0, 1.0, 1.0, 1.0, 1.0, 1.0, 1.0, 1.0, 1.0, 1.0, 1.0, 1.0, 1.0, 1.0, 1.0, 1.0, 1.0, 1.0, 1.0, 1.0, 1.0, 1.0, 1.0, 1.0, 1.0, 1.0, 1.0, 1.0, 1.0, 1.0, 1.0, 1.0, 1.0, 1.0, 1.0, 1.0, 1.0, 1.0, 1.0, 1.0, 1.0, 1.0, 1.0, 1.0, 1.0, 1.0, 1.0, 1.0, 1.0, 1.0, 1.0, 1.0, 1.0, 1.0, 1.0, 1.0, 1.0, 1.0, 1.0, 1.0, 1.0, 1.0, 1.0, 1.0, 1.0, 1.0, 1.0, 1.0, 1.0, 1.0, 1.0, 1.0, 1.0, 1.0, 1.0, 1.0, 1.0, 1.0, 1.0, 1.0, 1.0, 1.0, 1.0, 1.0, 1.0, 1.0, 1.0, 1.0, 1.0, 1.0, 1.0, 1.0, 1.0, 1.0, 1.0, 1.0, 1.0, 1.0, 1.0, 1.0, 1.0, 1.0, 1.0, 1.0, 1.0, 1.0, 1.0, 1.0, 1.0, 1.0, 1.0, 1.0, 1.0, 1.0, 1.0, 1.0, 1.0, 1.0, 1.0, 1.0, 1.0, 1.0, 1.0, 1.0, 1.0, 1.0, 1.0, 1.0, 1.0, 1.0, 1.0, 1.0, 1.0, 1.0, 1.0, 1.0, 1.0, 1.0, 1.0, 1.0, 1.0, 1.0, 1.0, 1.0, 1.0, 1.0, 1.0, 1.0, 1.0, 1.0, 1.0, 1.0, 1.0, 1.0, 1.0, 1.0, 1.0, 1.0, 1.0, 1.0, 1.0, 1.0, 1.0, 1.0, 1.0, 1.0, 1.0, 1.0, 1.0, 1.0, 1.0, 1.0, 1.0, 1.0, 1.0, 1.0, 1.0, 1.0, 1.0, 1.0, 1.0, 1.0, 1.0, 1.0, 1.0, 1.0, 1.0, 1.0, 1.0, 1.0, 1.0, 1.0, 1.0, 1.0, 1.0, 1.0, 1.0, 1.0, 1.0, 1.0, 1.0, 1.0, 1.0, 1.0, 1.0, 1.0, 1.0, 1.0, 1.0, 1.0, 1.0, 1.0, 1.0, 1.0, 1.0, 1.0, 1.0, 1.0, 1.0, 1.0, 1.0, 1.0, 1.0, 1.0, 1.0, 1.0, 1.0, 1.0, 1.0, 1.0, 1.0, 1.0, 1.0, 1.0, 1.0, 1.0, 1.0, 1.0, 1.0, 1.0, 1.0, 1.0, 1.0, 1.0, 1.0, 1.0, 1.0, 1.0, 1.0, 1.0, 1.0, 1.0, 1.0, 1.0, 1.0, 1.0, 1.0, 1.0, 1.0, 1.0, 1.0, 1.0, 1.0, 1.0, 1.0, 1.0, 1.0, 1.0, 1.0, 1.0, 1.0, 1.0, 1.0, 1.0, 1.0, 1.0, 1.0, 1.0, 1.0, 1.0, 1.0, 1.0, 1.0, 1.0, 1.0, 1.0, 1.0, 1.0, 1.0, 1.0, 1.0, 1.0, 1.0, 1.0, 1.0, 1.0, 1.0, 1.0, 1.0, 1.0, 1.0, 1.0, 1.0, 1.0, 1.0, 1.0, 1.0, 1.0, 1.0, 1.0, 1.0, 1.0, 1.0, 1.0, 1.0, 1.0, 1.0, 1.0, 1.0, 1.0, 1.0, 1.0, 1.0, 1.0, 1.0, 1.0, 1.0, 1.0, 1.0, 1.0, 1.0, 1.0, 1.0, 1.0, 1.0, 1.0, 1.0, 1.0, 1.0, 1.0, 1.0, 1.0, 1.0, 1.0, 1.0, 1.0, 1.0, 1.0, 1.0, 1.0, 1.0, 1.0, 1.0, 1.0, 1.0, 1.0, 1.0, 1.0, 1.0, 1.0, 1.0, 1.0, 1.0, 1.0, 1.0, 1.0, 1.0, 1.0, 1.0, 1.0, 1.0, 1.0, 1.0, 1.0, 1.0, 1.0, 1.0, 1.0, 1.0, 1.0, 1.0, 1.0, 1.0, 1.0, 1.0, 1.0, 1.0, 1.0, 1.0, 1.0, 1.0, 1.0, 1.0, 1.0, 1.0, 1.0, 1.0, 1.0, 1.0, 1.0, 1.0, 1.0, 1.0, 1.0, 1.0, 1.0, 1.0, 1.0, 1.0, 1.0, 1.0, 1.0, 1.0, 1.0, 1.0, 1.0, 1.0, 1.0, 1.0, 1.0, 1.0, 1.0, 1.0, 1.0, 1.0, 1.0, 1.0, 1.0, 1.0, 1.0, 1.0, 1.0, 1.0, 1.0, 1.0, 1.0, 1.0, 1.0, 1.0, 1.0, 1.0, 1.0, 1.0, 1.0, 1.0, 1.0, 1.0, 1.0, 1.0, 1.0, 1.0, 1.0, 1.0, 1.0, 1.0, 1.0, 1.0, 1.0, 1.0, 1.0, 1.0, 1.0, 1.0, 1.0, 1.0, 1.0, 1.0, 1.0, 1.0, 1.0, 1.0, 1.0, 1.0, 1.0, 1.0, 1.0, 1.0, 1.0, 1.0, 1.0, 1.0, 1.0, 1.0, 1.0, 1.0, 1.0, 1.0, 1.0, 1.0, 1.0, 1.0, 1.0, 1.0, 1.0, 1.0, 1.0, 1.0, 1.0, 1.0, 1.0, 1.0, 1.0, 1.0, 1.0, 1.0, 1.0, 1.0, 1.0, 1.0, 1.0, 1.0, 1.0, 1.0, 1.0, 1.0, 1.0, 1.0, 1.0, 1.0, 1.0, 1.0, 1.0, 1.0, 1.0, 1.0, 1.0, 1.0, 1.0, 1.0, 1.0, 1.0, 1.0, 1.0, 1.0, 1.0, 1.0, 1.0, 1.0, 1.0, 1.0, 1.0, 1.0, 1.0, 1.0, 1.0, 1.0, 1.0, 1.0, 1.0, 1.0, 1.0, 1.0, 1.0, 1.0, 1.0, 1.0, 1.0, 1.0, 1.0, 1.0, 1.0, 1.0, 1.0, 1.0, 1.0, 1.0, 1.0, 1.0, 1.0, 1.0, 1.0, 1.0, 1.0, 1.0, 1.0, 1.0, 1.0, 1.0, 1.0, 1.0, 1.0, 1.0, 1.0, 1.0, 1.0, 1.0, 1.0, 1.0, 1.0, 1.0, 1.0, 1.0, 1.0, 1.0, 1.0, 1.0, 1.0, 1.0, 1.0, 1.0, 1.0, 1.0, 1.0, 1.0, 1.0, 1.0, 1.0, 1.0, 1.0, 1.0, 1.0, 1.0, 1.0, 1.0, 1.0, 1.0, 1.0, 1.0, 1.0, 1.0, 1.0, 1.0, 1.0, 1.0, 1.0, 1.0, 1.0, 1.0, 1.0, 1.0, 1.0, 1.0, 1.0, 1.0, 1.0, 1.0, 1.0, 1.0, 1.0, 1.0, 1.0, 1.0, 1.0, 1.0, 1.0, 1.0, 1.0, 1.0, 1.0, 1.0, 1.0, 1.0, 1.0, 1.0, 1.0, 1.0, 1.0, 1.0, 1.0, 1.0, 1.0, 1.0, 1.0, 1.0, 1.0, 1.0, 1.0, 1.0, 1.0, 1.0, 1.0, 1.0, 1.0, 1.0, 1.0, 1.0, 1.0, 1.0, 1.0, 1.0, 1.0, 1.0, 1.0, 1.0, 1.0, 1.0, 1.0, 1.0, 1.0, 1.0, 1.0, 1.0, 1.0, 1.0, 1.0, 1.0, 1.0, 1.0, 1.0, 1.0, 1.0, 1.0, 1.0, 1.0, 1.0, 1.0, 1.0, 1.0, 1.0, 1.0, 1.0, 1.0, 1.0, 1.0, 1.0, 1.0, 1.0, 1.0, 1.0, 1.0, 1.0, 1.0, 1.0, 1.0, 1.0, 1.0, 1.0, 1.0, 1.0, 1.0, 1.0, 1.0, 1.0, 1.0, 1.0, 1.0, 1.0, 1.0, 1.0, 1.0, 1.0, 1.0, 1.0, 1.0, 1.0, 1.0, 1.0, 1.0, 1.0, 1.0, 1.0, 1.0, 1.0, 1.0, 1.0, 1.0, 1.0, 1.0, 1.0, 1.0, 1.0, 1.0, 1.0, 1.0, 1.0, 1.0, 1.0, 1.0, 1.0, 1.0, 1.0, 1.0, 1.0, 1.0, 1.0, 1.0, 1.0, 1.0, 1.0, 1.0, 1.0, 1.0, 1.0, 1.0, 1.0, 1.0, 1.0, 1.0, 1.0, 1.0, 1.0, 1.0, 1.0, 1.0, 1.0, 1.0, 1.0, 1.0, 1.0, 1.0, 1.0, 1.0, 1.0, 1.0, 1.0, 1.0, 1.0, 1.0, 1.0, 1.0, 1.0, 1.0, 1.0, 1.0, 1.0, 1.0, 1.0, 1.0, 1.0, 1.0, 1.0, 1.0, 1.0, 1.0, 1.0, 1.0, 1.0, 1.0, 1.0, 1.0, 1.0, 1.0, 1.0, 1.0, 1.0, 1.0, 1.0, 1.0, 1.0, 1.0, 1.0, 1.0, 1.0, 1.0, 1.0, 1.0, 1.0, 1.0, 1.0, 1.0, 1.0, 1.0, 1.0, 1.0, 1.0, 1.0, 1.0, 1.0, 1.0, 1.0, 1.0, 1.0, 1.0, 1.0, 1.0, 1.0, 1.0, 1.0, 1.0, 1.0, 1.0, 1.0, 1.0, 1.0, 1.0, 1.0, 1.0, 1.0, 1.0, 1.0, 1.0, 1.0, 1.0, 1.0, 1.0, 1.0, 1.0, 1.0, 1.0, 1.0, 1.0, 1.0, 1.0, 1.0, 1.0, 1.0, 1.0, 1.0, 1.0, 1.0, 1.0, 1.0, 1.0, 1.0, 1.0, 1.0, 1.0, 1.0, 1.0, 1.0, 1.0, 1.0, 1.0, 1.0, 1.0, 1.0, 1.0, 1.0, 1.0, 1.0, 1.0, 1.0, 1.0, 1.0, 1.0, 1.0, 1.0, 1.0, 1.0, 1.0, 1.0, 1.0, 1.0, 1.0, 1.0, 1.0, 1.0, 1.0, 1.0, 1.0, 1.0, 1.0, 1.0, 1.0, 1.0, 1.0, 1.0, 1.0, 1.0, 1.0, 1.0, 1.0, 1.0, 1.0, 1.0, 1.0, 1.0, 1.0, 1.0, 1.0, 1.0, 1.0, 1.0, 1.0, 1.0, 1.0, 1.0, 1.0, 1.0, 1.0, 1.0, 1.0, 1.0, 1.0, 1.0, 1.0, 1.0, 1.0, 1.0, 1.0, 1.0, 1.0, 1.0, 1.0, 1.0, 1.0, 1.0, 1.0, 1.0, 1.0, 1.0, 1.0, 1.0, 1.0, 1.0, 1.0, 1.0, 1.0, 1.0, 1.0, 1.0, 1.0, 1.0, 1.0, 1.0, 1.0, 1.0, 1.0, 1.0, 1.0, 1.0, 1.0, 1.0, 1.0, 1.0, 1.0, 1.0, 1.0, 1.0, 1.0, 1.0, 1.0, 1.0, 1.0, 1.0, 1.0, 1.0, 1.0, 1.0, 1.0, 1.0, 1.0, 1.0, 1.0, 1.0, 1.0, 1.0, 1.0, 1.0, 1.0, 1.0, 1.0, 1.0, 1.0, 1.0, 1.0, 1.0, 1.0, 1.0, 1.0, 1.0, 1.0, 1.0, 1.0, 1.0, 1.0, 1.0, 1.0, 1.0, 1.0, 1.0, 1.0, 1.0, 1.0, 1.0, 1.0, 1.0, 1.0, 1.0, 1.0, 1.0, 1.0, 1.0, 1.0, 1.0, 1.0, 1.0, 1.0, 1.0, 1.0, 1.0, 1.0, 1.0, 1.0, 1.0, 1.0, 1.0, 1.0, 1.0, 1.0, 1.0, 1.0, 1.0, 1.0, 1.0, 1.0, 1.0, 1.0, 1.0, 1.0, 1.0, 1.0, 1.0, 1.0, 1.0, 1.0, 1.0, 1.0, 1.0, 1.0, 1.0, 1.0, 1.0, 1.0, 1.0, 1.0, 1.0, 1.0, 1.0, 1.0, 1.0, 1.0, 1.0, 1.0, 1.0, 1.0, 1.0, 1.0, 1.0, 1.0, 1.0, 1.0, 1.0, 1.0, 1.0, 1.0, 1.0, 1.0, 1.0, 1.0, 1.0, 1.0, 1.0, 1.0, 1.0, 1.0, 1.0, 1.0, 1.0, 1.0, 1.0, 1.0, 1.0, 1.0, 1.0, 1.0, 1.0, 1.0, 1.0, 1.0, 1.0, 1.0, 1.0, 1.0, 1.0, 1.0, 1.0, 1.0, 1.0, 1.0, 1.0, 1.0, 1.0, 1.0, 1.0, 1.0, 1.0, 1.0, 1.0, 1.0, 1.0, 1.0, 1.0, 1.0, 1.0, 1.0, 1.0, 1.0, 1.0, 1.0, 1.0, 1.0, 1.0, 1.0, 1.0, 1.0, 1.0, 1.0, 1.0, 1.0, 1.0, 1.0, 1.0, 1.0, 1.0, 1.0, 1.0, 1.0, 1.0, 1.0, 1.0, 1.0, 1.0, 1.0, 1.0, 1.0, 1.0, 1.0, 1.0, 1.0, 1.0, 1.0, 1.0, 1.0, 1.0, 1.0, 1.0, 1.0, 1.0, 1.0, 1.0, 1.0, 1.0, 1.0, 1.0, 1.0, 1.0, 1.0, 1.0, 1.0, 1.0, 1.0, 1.0, 1.0, 1.0, 1.0, 1.0, 1.0, 1.0, 1.0, 1.0, 1.0, 1.0, 1.0, 1.0, 1.0, 1.0, 1.0, 1.0, 1.0, 1.0, 1.0, 1.0, 1.0, 1.0, 1.0, 1.0, 1.0, 1.0, 1.0, 1.0, 1.0, 1.0, 1.0, 1.0, 1.0, 1.0, 1.0, 1.0, 1.0, 1.0, 1.0, 1.0, 1.0, 1.0, 1.0, 1.0, 1.0, 1.0, 1.0, 1.0, 1.0, 1.0, 1.0, 1.0, 1.0, 1.0, 1.0, 1.0, 1.0, 1.0, 1.0, 1.0, 1.0, 1.0, 1.0, 1.0, 1.0, 1.0, 1.0, 1.0, 1.0, 1.0, 1.0, 1.0, 1.0, 1.0, 1.0, 1.0, 1.0, 1.0, 1.0, 1.0, 1.0, 1.0, 1.0, 1.0, 1.0, 1.0, 1.0, 1.0, 1.0, 1.0, 1.0, 1.0, 1.0, 1.0, 1.0, 1.0, 1.0, 1.0, 1.0, 1.0, 1.0, 1.0, 1.0, 1.0, 1.0, 1.0, 1.0, 1.0, 1.0, 1.0, 1.0, 1.0, 1.0, 1.0, 1.0, 1.0, 1.0, 1.0, 1.0, 1.0, 1.0, 1.0, 1.0, 1.0, 1.0, 1.0, 1.0, 1.0, 1.0, 1.0, 1.0, 1.0, 1.0, 1.0, 1.0, 1.0, 1.0, 1.0, 1.0, 1.0, 1.0, 1.0, 1.0, 1.0, 1.0, 1.0, 1.0, 1.0, 1.0, 1.0, 1.0, 1.0, 1.0, 1.0, 1.0, 1.0, 1.0, 1.0, 1.0, 1.0, 1.0, 1.0, 1.0, 1.0, 1.0, 1.0, 1.0, 1.0, 1.0, 1.0, 1.0, 1.0, 1.0, 1.0, 1.0, 1.0, 1.0, 1.0, 1.0, 1.0, 1.0, 1.0, 1.0, 1.0, 1.0, 1.0, 1.0, 1.0, 1.0, 1.0, 1.0, 1.0, 1.0, 1.0, 1.0, 1.0, 1.0, 1.0, 1.0, 1.0, 1.0, 1.0, 1.0, 1.0, 1.0, 1.0, 1.0, 1.0, 1.0, 1.0, 1.0, 1.0, 1.0, 1.0, 1.0, 1.0, 1.0, 1.0, 1.0, 1.0, 1.0, 1.0, 1.0, 1.0, 1.0, 1.0, 1.0, 1.0, 1.0, 1.0, 1.0, 1.0, 1.0, 1.0, 1.0, 1.0, 1.0, 1.0, 1.0, 1.0, 1.0, 1.0, 1.0, 1.0, 1.0, 1.0, 1.0, 1.0, 1.0, 1.0, 1.0, 1.0, 1.0, 1.0, 1.0, 1.0, 1.0, 1.0, 1.0, 1.0, 1.0, 1.0, 1.0, 1.0, 1.0, 1.0, 1.0, 1.0, 1.0, 1.0, 1.0, 1.0, 1.0, 1.0, 1.0, 1.0, 1.0, 1.0, 1.0, 1.0, 1.0, 1.0, 1.0, 1.0, 1.0, 1.0, 1.0, 1.0, 1.0, 1.0, 1.0, 1.0, 1.0, 1.0, 1.0, 1.0, 1.0, 1.0, 1.0, 1.0, 1.0, 1.0, 1.0, 1.0, 1.0, 1.0, 1.0, 1.0, 1.0, 1.0, 1.0, 1.0, 1.0, 1.0, 1.0, 1.0, 1.0, 1.0, 1.0, 1.0, 1.0, 1.0, 1.0, 1.0, 1.0, 1.0, 1.0, 1.0, 1.0, 1.0, 1.0, 1.0, 1.0, 1.0, 1.0, 1.0, 1.0, 1.0, 1.0, 1.0, 1.0, 1.0, 1.0, 1.0, 1.0, 1.0, 1.0, 1.0, 1.0, 1.0, 1.0, 1.0, 1.0, 1.0, 1.0, 1.0, 1.0, 1.0, 1.0, 1.0, 1.0, 1.0, 1.0, 1.0, 1.0, 1.0, 1.0, 1.0, 1.0, 1.0, 1.0, 1.0, 1.0, 1.0, 1.0, 1.0, 1.0, 1.0, 1.0, 1.0, 1.0, 1.0, 1.0, 1.0, 1.0, 1.0, 1.0, 1.0, 1.0, 1.0, 1.0, 1.0, 1.0, 1.0, 1.0, 1.0, 1.0, 1.0, 1.0, 1.0, 1.0, 1.0, 1.0, 1.0, 1.0, 1.0, 1.0, 1.0, 1.0, 1.0, 1.0, 1.0, 1.0, 1.0, 1.0, 1.0, 1.0, 1.0, 1.0, 1.0, 1.0, 1.0, 1.0, 1.0, 1.0, 1.0, 1.0, 1.0, 1.0, 1.0, 1.0, 1.0, 1.0, 1.0, 1.0, 1.0, 1.0, 1.0, 1.0, 1.0, 1.0, 1.0, 1.0, 1.0, 1.0, 1.0, 1.0, 1.0, 1.0, 1.0, 1.0, 1.0, 1.0, 1.0, 1.0, 1.0, 1.0, 1.0, 1.0, 1.0, 1.0, 1.0, 1.0, 1.0, 1.0, 1.0, 1.0, 1.0, 1.0, 1.0, 1.0, 1.0, 1.0, 1.0, 1.0, 1.0, 1.0, 1.0, 1.0, 1.0, 1.0, 1.0, 1.0, 1.0, 1.0, 1.0, 1.0, 1.0, 1.0, 1.0, 1.0, 1.0, 1.0, 1.0, 1.0, 1.0, 1.0, 1.0, 1.0, 1.0, 1.0, 1.0, 1.0, 1.0, 1.0, 1.0, 1.0, 1.0, 1.0, 1.0, 1.0, 1.0, 1.0, 1.0, 1.0, 1.0, 1.0, 1.0, 1.0, 1.0, 1.0, 1.0, 1.0, 1.0, 1.0, 1.0, 1.0, 1.0, 1.0, 1.0, 1.0, 1.0, 1.0, 1.0, 1.0, 1.0, 1.0, 1.0, 1.0, 1.0, 1.0, 1.0, 1.0, 1.0, 1.0, 1.0, 1.0, 1.0, 1.0, 1.0, 1.0, 1.0, 1.0, 1.0, 1.0, 1.0, 1.0, 1.0, 1.0, 1.0, 1.0, 1.0, 1.0, 1.0, 1.0, 1.0, 1.0, 1.0, 1.0, 1.0, 1.0, 1.0, 1.0, 1.0, 1.0, 1.0, 1.0, 1.0, 1.0, 1.0, 1.0, 1.0, 1.0, 1.0, 1.0, 1.0, 1.0, 1.0, 1.0, 1.0, 1.0, 1.0, 1.0, 1.0, 1.0, 1.0, 1.0, 1.0, 1.0, 1.0, 1.0, 1.0, 1.0, 1.0, 1.0, 1.0, 1.0, 1.0, 1.0, 1.0, 1.0, 1.0, 1.0, 1.0, 1.0, 1.0, 1.0, 1.0, 1.0, 1.0, 1.0, 1.0, 1.0, 1.0, 1.0, 1.0, 1.0, 1.0, 1.0, 1.0, 1.0, 1.0, 1.0, 1.0, 1.0, 1.0, 1.0, 1.0, 1.0, 1.0, 1.0, 1.0, 1.0, 1.0, 1.0, 1.0, 1.0, 1.0, 1.0, 1.0, 1.0, 1.0, 1.0, 1.0, 1.0, 1.0, 1.0, 1.0, 1.0, 1.0, 1.0, 1.0, 1.0, 1.0, 1.0, 1.0, 1.0, 1.0, 1.0, 1.0, 1.0, 1.0, 1.0, 1.0, 1.0, 1.0, 1.0, 1.0, 1.0, 1.0, 1.0, 1.0, 1.0, 1.0, 1.0, 1.0, 1.0, 1.0, 1.0, 1.0, 1.0, 1.0, 1.0, 1.0, 1.0, 1.0, 1.0, 1.0, 1.0, 1.0, 1.0, 1.0, 1.0, 1.0, 1.0, 1.0, 1.0, 1.0, 1.0, 1.0, 1.0, 1.0, 1.0, 1.0, 1.0, 1.0, 1.0, 1.0, 1.0, 1.0, 1.0, 1.0, 1.0, 1.0, 1.0, 1.0, 1.0, 1.0, 1.0, 1.0, 1.0, 1.0, 1.0, 1.0, 1.0, 1.0, 1.0, 1.0, 1.0, 1.0, 1.0, 1.0, 1.0, 1.0, 1.0, 1.0, 1.0, 1.0, 1.0, 1.0, 1.0, 1.0, 1.0, 1.0, 1.0, 1.0, 1.0, 1.0, 1.0, 1.0, 1.0, 1.0, 1.0, 1.0, 1.0, 1.0, 1.0, 1.0, 1.0, 1.0, 1.0, 1.0, 1.0, 1.0, 1.0, 1.0, 1.0, 1.0, 1.0, 1.0, 1.0, 1.0, 1.0, 1.0, 1.0, 1.0, 1.0, 1.0, 1.0, 1.0, 1.0, 1.0, 1.0, 1.0, 1.0, 1.0, 1.0, 1.0, 1.0, 1.0, 1.0, 1.0, 1.0, 1.0, 1.0, 1.0, 1.0, 1.0, 1.0, 1.0, 1.0, 1.0, 1.0, 1.0, 1.0, 1.0, 1.0, 1.0, 1.0, 1.0, 1.0, 1.0, 1.0, 1.0, 1.0, 1.0, 1.0, 1.0, 1.0, 1.0, 1.0, 1.0, 1.0, 1.0, 1.0, 1.0, 1.0, 1.0, 1.0, 1.0, 1.0, 1.0, 1.0, 1.0, 1.0, 1.0, 1.0, 1.0, 1.0, 1.0, 1.0, 1.0, 1.0, 1.0, 1.0, 1.0, 1.0, 1.0, 1.0, 1.0, 1.0, 1.0, 1.0, 1.0, 1.0, 1.0, 1.0, 1.0, 1.0, 1.0, 1.0, 1.0, 1.0, 1.0, 1.0, 1.0, 1.0, 1.0, 1.0, 1.0, 1.0, 1.0, 1.0, 1.0, 1.0, 1.0, 1.0, 1.0, 1.0, 1.0, 1.0, 1.0, 1.0, 1.0, 1.0, 1.0, 1.0, 1.0, 1.0, 1.0, 1.0, 1.0, 1.0, 1.0, 1.0, 1.0, 1.0, 1.0, 1.0, 1.0, 1.0, 1.0, 1.0, 1.0, 1.0, 1.0, 1.0, 1.0])
me_cover.materials.append(None)
me_cover.use_remesh_preserve_volume = False
me_cover.use_remesh_preserve_attributes = False
me_cover.use_mirror_vertex_groups = False
me_cover.update()

# ---- objects
ob_cover = bpy.data.objects.new('cover', me_cover)
ob_lamp = bpy.data.objects.new('Lamp', light_spot)
ob_camera = bpy.data.objects.new('Camera', cam_camera)

# ---- transforms, parenting, visibility, modifiers, constraints
ob_cover.location = (0.0, 0.0, 0.0)
ob_cover.lock_rotations_4d = False
ob_cover.empty_display_type = 'ARROWS'
ob_cover.color = (0.0, 0.0, 0.0, 1.0)
ob_cover.display_type = 'SOLID'
ob_cover.lineart.crease_threshold = 0.0
ob_cover.material_slots[0].link = 'OBJECT'; ob_cover.material_slots[0].material = mat_material
_m = ob_cover.modifiers.new('Auto Smooth', 'NODES')
_m.node_group = ng_auto_smooth
_gi = [s.identifier for s in ng_auto_smooth.interface.items_tree if s.item_type == 'SOCKET' and s.in_out == 'INPUT']
_m[_gi[1]] = 0.5236  # Angle
ob_lamp.location = (4.076, 1.005, 5.904)
ob_lamp.rotation_euler = (0.6503, 0.05522, 1.866)
ob_lamp.lock_rotations_4d = False
ob_lamp.empty_display_type = 'ARROWS'
ob_lamp.color = (0.0, 0.0, 0.0, 0.0)
ob_lamp.lineart.crease_threshold = 0.0
ob_camera.location = (7.481, -6.508, 5.344)
ob_camera.rotation_euler = (1.109, 0.01082, 0.8149)
ob_camera.lock_rotations_4d = False
ob_camera.empty_display_type = 'ARROWS'
ob_camera.color = (0.0, 0.0, 0.0, 0.0)
ob_camera.display_type = 'WIRE'
ob_camera.lineart.crease_threshold = 0.0

# ---- collection membership
col_collection_1.objects.link(ob_cover)
col_collection_1.objects.link(ob_lamp)
col_collection_1.objects.link(ob_camera)

# ---- scene / render settings (as saved in the file)
scene.camera = ob_camera
scene.frame_start = 1; scene.frame_end = 250; scene.frame_set(1)
scene.render.engine = 'BLENDER_EEVEE_NEXT'
scene.render.image_settings.file_format = 'JPEG'
scene.render.image_settings.color_mode = 'RGB'
scene.render.image_settings.compression = 90
scene.render.resolution_x = 800
scene.render.resolution_y = 600
scene.render.pixel_aspect_x = 100.0
scene.render.pixel_aspect_y = 100.0
scene.render.fps = 25
scene.render.dither_intensity = 0.0
scene.render.use_compositing = False
scene.render.use_sequencer = False
scene.render.bake_margin = 2
scene.render.bake_bias = 0.0
scene.render.use_stamp_time = False
scene.render.use_stamp_date = False
scene.render.use_stamp_frame = False
scene.render.use_stamp_camera = False
scene.render.use_stamp_scene = False
scene.render.use_stamp_filename = False
scene.render.use_stamp_render_time = False
scene.render.stamp_font_size = 0
scene.cycles.use_denoising = False
scene.cycles.samples = 10
scene.cycles.sampling_pattern = 'TABULATED_SOBOL'
scene.cycles.light_sampling_threshold = 0.0
scene.cycles.use_adaptive_sampling = False
scene.cycles.use_light_tree = False
scene.cycles.blur_glossy = 0.0
scene.cycles.volume_bounces = 1
scene.cycles.pixel_filter_type = 'GAUSSIAN'
scene.cycles.sample_clamp_indirect = 0.0
scene.view_settings.view_transform = 'Raw'
bpy.context.view_layer.update()
